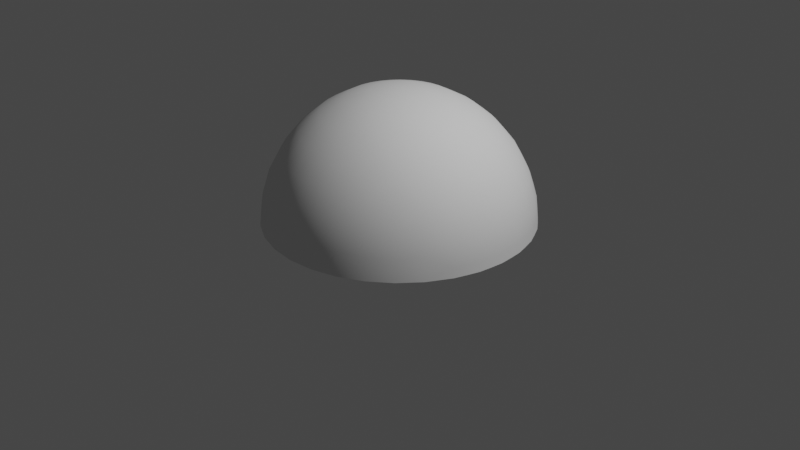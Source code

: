 # Source: heart.blend  (saved by Blender 3.5.10; exported with 4.5.12 LTS)
import bpy
from mathutils import Matrix  # noqa: F401  (used for matrix-valued properties, if any)

bpy.ops.wm.read_factory_settings(use_empty=True)
scene = bpy.context.scene
scene.name = 'Scene'

# ---- collections
col_collection = bpy.data.collections.new('Collection'); scene.collection.children.link(col_collection)

# ---- world
world_world = bpy.data.worlds.new('World'); scene.world = world_world
world_world.use_nodes = True; world_world.node_tree.nodes.clear()
_N = world_world.node_tree.nodes; _L = world_world.node_tree.links
n0 = _N.new('ShaderNodeOutputWorld'); n0.name = 'World Output'; n0.location = (300, 300)
n1 = _N.new('ShaderNodeBackground'); n1.name = 'Background'; n1.location = (10, 300)
n1.inputs[0].default_value = (0.05088, 0.05088, 0.05088, 1.0)
_L.new(n1.outputs[0], n0.inputs[0])
n0.is_active_output = True
world_world.color = (0.05088, 0.05088, 0.05088)
world_world.use_sun_shadow = False
world_world.sun_shadow_jitter_overblur = 0.0

# ---- cameras
cam_camera = bpy.data.cameras.new('Camera')
cam_camera.clip_end = 100.0
cam_camera.ortho_scale = 7.314

# ---- lights
light_light = bpy.data.lights.new('Light', 'POINT')
light_light.transmission_factor = 0.0
light_light.energy = 1000.0
light_light.shadow_soft_size = 0.1
light_light.shadow_maximum_resolution = 0.006
light_light.use_absolute_resolution = True

# ---- meshes
me_sphere = bpy.data.meshes.new('Sphere')
me_sphere.from_pydata([(0.0, 0.5556, 0.8315), (0.0, 0.8315, 0.5556), (0.0, 0.9808, 0.1951), (0.0, 1.0, 0.0), (0.03806, 0.1913, 0.9808), (0.07466, 0.3753, 0.9239), (0.1084, 0.5449, 0.8315), (0.1379, 0.6935, 0.7071), (0.1622, 0.8155, 0.5556), (0.1802, 0.9061, 0.3827), (0.1913, 0.9619, 0.1951), (0.1951, 0.9808, 0.0), (0.07466, 0.1802, 0.9808), (0.1464, 0.3536, 0.9239), (0.2126, 0.5133, 0.8315), (0.2706, 0.6533, 0.7071), (0.3182, 0.7682, 0.5556), (0.3536, 0.8536, 0.3827), (0.3753, 0.9061, 0.1951), (0.3827, 0.9239, 0.0), (0.1084, 0.1622, 0.9808), (0.2126, 0.3182, 0.9239), (0.3087, 0.4619, 0.8315), (0.3928, 0.5879, 0.7071), (0.4619, 0.6913, 0.5556), (0.5133, 0.7682, 0.3827), (0.5449, 0.8155, 0.1951), (0.5556, 0.8315, 0.0), (0.1379, 0.1379, 0.9808), (0.2706, 0.2706, 0.9239), (0.3928, 0.3928, 0.8315), (0.5, 0.5, 0.7071), (0.5879, 0.5879, 0.5556), (0.6533, 0.6533, 0.3827), (0.6935, 0.6935, 0.1951), (0.7071, 0.7071, 0.0), (0.1622, 0.1084, 0.9808), (0.3182, 0.2126, 0.9239), (0.4619, 0.3087, 0.8315), (0.5879, 0.3928, 0.7071), (0.6913, 0.4619, 0.5556), (0.7682, 0.5133, 0.3827), (0.8155, 0.5449, 0.1951), (0.8315, 0.5556, 0.0), (0.0, 0.0, 1.0), (0.1802, 0.07466, 0.9808), (0.3536, 0.1464, 0.9239), (0.5133, 0.2126, 0.8315), (0.6533, 0.2706, 0.7071), (0.7682, 0.3182, 0.5556), (0.8536, 0.3536, 0.3827), (0.9061, 0.3753, 0.1951), (0.9239, 0.3827, 0.0), (0.1913, 0.03806, 0.9808), (0.3753, 0.07466, 0.9239), (0.5449, 0.1084, 0.8315), (0.6935, 0.1379, 0.7071), (0.8155, 0.1622, 0.5556), (0.9061, 0.1802, 0.3827), (0.9619, 0.1913, 0.1951), (0.9808, 0.1951, 0.0), (0.1951, -1.118e-08, 0.9808), (0.3827, -2.235e-08, 0.9239), (0.5556, -5.215e-08, 0.8315), (0.7071, 1.49e-08, 0.7071), (0.8315, -8.941e-08, 0.5556), (0.9239, 4.47e-08, 0.3827), (0.9808, -8.941e-08, 0.1951), (1.0, -1.639e-07, 0.0), (0.1913, -0.03806, 0.9808), (0.3753, -0.07466, 0.9239), (0.5449, -0.1084, 0.8315), (0.6935, -0.1379, 0.7071), (0.8155, -0.1622, 0.5556), (0.9061, -0.1802, 0.3827), (0.9619, -0.1913, 0.1951), (0.9808, -0.1951, 0.0), (0.1802, -0.07466, 0.9808), (0.3536, -0.1464, 0.9239), (0.5133, -0.2126, 0.8315), (0.6533, -0.2706, 0.7071), (0.7682, -0.3182, 0.5556), (0.8536, -0.3536, 0.3827), (0.9061, -0.3753, 0.1951), (0.9239, -0.3827, 0.0), (0.1622, -0.1084, 0.9808), (0.3182, -0.2126, 0.9239), (0.4619, -0.3087, 0.8315), (0.5879, -0.3928, 0.7071), (0.6913, -0.4619, 0.5556), (0.7682, -0.5133, 0.3827), (0.8155, -0.5449, 0.1951), (0.8315, -0.5556, 0.0), (0.1379, -0.1379, 0.9808), (0.2706, -0.2706, 0.9239), (0.3928, -0.3928, 0.8315), (0.5, -0.5, 0.7071), (0.5879, -0.5879, 0.5556), (0.6533, -0.6533, 0.3827), (0.6935, -0.6935, 0.1951), (0.7071, -0.7071, 0.0), (0.1084, -0.1622, 0.9808), (0.2126, -0.3182, 0.9239), (0.3087, -0.4619, 0.8315), (0.3928, -0.5879, 0.7071), (0.4619, -0.6913, 0.5556), (0.5133, -0.7682, 0.3827), (0.5449, -0.8155, 0.1951), (0.5556, -0.8315, 0.0), (0.07466, -0.1802, 0.9808), (0.1464, -0.3536, 0.9239), (0.2126, -0.5133, 0.8315), (0.2706, -0.6533, 0.7071), (0.3182, -0.7682, 0.5556), (0.3536, -0.8536, 0.3827), (0.3753, -0.9061, 0.1951), (0.3827, -0.9239, 0.0), (0.03806, -0.1913, 0.9808), (0.07466, -0.3753, 0.9239), (0.1084, -0.5449, 0.8315), (0.1379, -0.6935, 0.7071), (0.1622, -0.8155, 0.5556), (0.1802, -0.9061, 0.3827), (0.1913, -0.9619, 0.1951), (0.1951, -0.9808, 0.0), (-7.451e-09, -0.1951, 0.9808), (-5.215e-08, -0.3827, 0.9239), (-9.686e-08, -0.5556, 0.8315), (-1.49e-08, -0.7071, 0.7071), (-1.043e-07, -0.8315, 0.5556), (2.98e-08, -0.9239, 0.3827), (-1.341e-07, -0.9808, 0.1951), (-3.278e-07, -1.0, 0.0), (-0.03806, -0.1913, 0.9808), (-0.07466, -0.3753, 0.9239), (-0.1084, -0.5449, 0.8315), (-0.1379, -0.6935, 0.7071), (-0.1622, -0.8155, 0.5556), (-0.1802, -0.9061, 0.3827), (-0.1913, -0.9619, 0.1951), (-0.1951, -0.9808, 0.0), (-0.07466, -0.1802, 0.9808), (-0.1464, -0.3536, 0.9239), (-0.2126, -0.5133, 0.8315), (-0.2706, -0.6533, 0.7071), (-0.3182, -0.7682, 0.5556), (-0.3536, -0.8536, 0.3827), (-0.3753, -0.9061, 0.1951), (-0.3827, -0.9239, 0.0), (-0.1084, -0.1622, 0.9808), (-0.2126, -0.3182, 0.9239), (-0.3087, -0.4619, 0.8315), (-0.3928, -0.5879, 0.7071), (-0.4619, -0.6913, 0.5556), (-0.5133, -0.7682, 0.3827), (-0.5449, -0.8155, 0.1951), (-0.5556, -0.8315, 0.0), (-0.1379, -0.1379, 0.9808), (-0.2706, -0.2706, 0.9239), (-0.3928, -0.3928, 0.8315), (-0.5, -0.5, 0.7071), (-0.5879, -0.5879, 0.5556), (-0.6533, -0.6533, 0.3827), (-0.6935, -0.6935, 0.1951), (-0.7071, -0.7071, 0.0), (-0.1622, -0.1084, 0.9808), (-0.3182, -0.2126, 0.9239), (-0.4619, -0.3087, 0.8315), (-0.5879, -0.3928, 0.7071), (-0.6913, -0.4619, 0.5556), (-0.7682, -0.5133, 0.3827), (-0.8155, -0.5449, 0.1951), (-0.8315, -0.5556, 0.0), (-0.1802, -0.07466, 0.9808), (-0.3536, -0.1464, 0.9239), (-0.5133, -0.2126, 0.8315), (-0.6533, -0.2706, 0.7071), (-0.7682, -0.3182, 0.5556), (-0.8536, -0.3536, 0.3827), (-0.9061, -0.3753, 0.1951), (-0.9239, -0.3827, 0.0), (-0.1913, -0.03806, 0.9808), (-0.3753, -0.07466, 0.9239), (-0.5449, -0.1084, 0.8315), (-0.6935, -0.1379, 0.7071), (-0.8155, -0.1622, 0.5556), (-0.9061, -0.1802, 0.3827), (-0.9619, -0.1913, 0.1951), (-0.9808, -0.1951, 0.0), (-0.1951, 1.863e-08, 0.9808), (-0.3827, 5.215e-08, 0.9239), (-0.5556, 1.49e-07, 0.8315), (-0.7071, 2.98e-08, 0.7071), (-0.8315, 1.639e-07, 0.5556), (-0.9239, 1.49e-08, 0.3827), (-0.9808, 2.682e-07, 0.1951), (-1.0, 4.47e-07, 0.0), (-0.1913, 0.03806, 0.9808), (-0.3753, 0.07466, 0.9239), (-0.5449, 0.1084, 0.8315), (-0.6935, 0.1379, 0.7071), (-0.8155, 0.1622, 0.5556), (-0.9061, 0.1802, 0.3827), (-0.9619, 0.1913, 0.1951), (-0.9808, 0.1951, 0.0), (-0.1802, 0.07466, 0.9808), (-0.3536, 0.1464, 0.9239), (-0.5133, 0.2126, 0.8315), (-0.6533, 0.2706, 0.7071), (-0.7682, 0.3182, 0.5556), (-0.8536, 0.3536, 0.3827), (-0.9061, 0.3753, 0.1951), (-0.9239, 0.3827, 0.0), (-0.1622, 0.1084, 0.9808), (-0.3182, 0.2126, 0.9239), (-0.4619, 0.3087, 0.8315), (-0.5879, 0.3928, 0.7071), (-0.6913, 0.4619, 0.5556), (-0.7682, 0.5133, 0.3827), (-0.8155, 0.5449, 0.1951), (-0.8315, 0.5556, 0.0), (-0.1379, 0.1379, 0.9808), (-0.2706, 0.2706, 0.9239), (-0.3928, 0.3928, 0.8315), (-0.5, 0.5, 0.7071), (-0.5879, 0.5879, 0.5556), (-0.6533, 0.6533, 0.3827), (-0.6935, 0.6935, 0.1951), (-0.7071, 0.7071, 0.0), (-0.1084, 0.1622, 0.9808), (-0.2126, 0.3182, 0.9239), (-0.3087, 0.4619, 0.8315), (-0.3928, 0.5879, 0.7071), (-0.4619, 0.6913, 0.5556), (-0.5133, 0.7682, 0.3827), (-0.5449, 0.8155, 0.1951), (-0.5556, 0.8315, 0.0), (-0.07466, 0.1802, 0.9808), (-0.1464, 0.3536, 0.9239), (-0.2126, 0.5133, 0.8315), (-0.2706, 0.6533, 0.7071), (-0.3182, 0.7682, 0.5556), (-0.3536, 0.8536, 0.3827), (-0.3753, 0.9061, 0.1951), (-0.3827, 0.9239, 0.0), (-0.03806, 0.1913, 0.9808), (-0.07466, 0.3753, 0.9239), (-0.1084, 0.5449, 0.8315), (-0.1379, 0.6935, 0.7071), (-0.1622, 0.8155, 0.5556), (-0.1802, 0.9061, 0.3827), (-0.1913, 0.9619, 0.1951), (-0.1951, 0.9808, 0.0), (1.49e-08, 0.1951, 0.9808), (6.706e-08, 0.3827, 0.9239), (8.941e-08, 0.7071, 0.7071), (5.96e-08, 0.9239, 0.3827), (0.0, 0.9904, 0.09755), (0.05636, 0.2833, 0.9523), (0.09152, 0.4601, 0.8777), (0.1232, 0.6192, 0.7693), (0.1501, 0.7545, 0.6313), (0.1712, 0.8608, 0.4691), (0.1858, 0.934, 0.2889), (0.1932, 0.9714, 0.09755), (0.05419, 0.5502, 0.8315), (0.08111, 0.8235, 0.5556), (0.09567, 0.9714, 0.1951), (0.09755, 0.9904, 0.0), (0.1106, 0.2669, 0.9523), (0.1795, 0.4334, 0.8777), (0.2416, 0.5833, 0.7693), (0.2944, 0.7107, 0.6313), (0.3359, 0.8109, 0.4691), (0.3644, 0.8798, 0.2889), (0.379, 0.915, 0.09755), (0.2889, 0.9523, 0.0), (0.2833, 0.934, 0.1951), (0.05636, 0.1858, 0.9808), (0.1106, 0.3644, 0.9239), (0.1605, 0.5291, 0.8315), (0.2043, 0.6734, 0.7071), (0.2402, 0.7918, 0.5556), (0.2669, 0.8798, 0.3827), (0.1605, 0.2402, 0.9523), (0.2606, 0.3901, 0.8777), (0.3508, 0.5249, 0.7693), (0.4274, 0.6396, 0.6313), (0.4876, 0.7298, 0.4691), (0.5291, 0.7918, 0.2889), (0.5502, 0.8235, 0.09755), (0.3901, 0.7298, 0.5556), (0.3317, 0.6206, 0.7071), (0.4334, 0.8109, 0.3827), (0.4601, 0.8608, 0.1951), (0.4691, 0.8777, 0.0), (0.09152, 0.1712, 0.9808), (0.1795, 0.3359, 0.9239), (0.2606, 0.4876, 0.8315), (0.2043, 0.2043, 0.9523), (0.3317, 0.3317, 0.8777), (0.4464, 0.4464, 0.7693), (0.544, 0.544, 0.6313), (0.6206, 0.6206, 0.4691), (0.6734, 0.6734, 0.2889), (0.7003, 0.7003, 0.09755), (0.6313, 0.7693, 0.0), (0.2416, 0.2944, 0.9239), (0.1232, 0.1501, 0.9808), (0.3508, 0.4274, 0.8315), (0.4464, 0.544, 0.7071), (0.5249, 0.6396, 0.5556), (0.5833, 0.7107, 0.3827), (0.6192, 0.7545, 0.1951), (0.2402, 0.1605, 0.9523), (0.3901, 0.2606, 0.8777), (0.5249, 0.3508, 0.7693), (0.6396, 0.4274, 0.6313), (0.7298, 0.4876, 0.4691), (0.7918, 0.5291, 0.2889), (0.8235, 0.5502, 0.09755), (0.7107, 0.5833, 0.3827), (0.6396, 0.5249, 0.5556), (0.7545, 0.6192, 0.1951), (0.7693, 0.6313, 0.0), (0.1501, 0.1232, 0.9808), (0.2944, 0.2416, 0.9239), (0.4274, 0.3508, 0.8315), (0.544, 0.4464, 0.7071), (0.09012, 0.03733, 0.9904), (0.2669, 0.1106, 0.9523), (0.4334, 0.1795, 0.8777), (0.5833, 0.2416, 0.7693), (0.7107, 0.2944, 0.6313), (0.8109, 0.3359, 0.4691), (0.8798, 0.3644, 0.2889), (0.915, 0.379, 0.09755), (0.3359, 0.1795, 0.9239), (0.1712, 0.09152, 0.9808), (0.4876, 0.2606, 0.8315), (0.6206, 0.3317, 0.7071), (0.7298, 0.3901, 0.5556), (0.8109, 0.4334, 0.3827), (0.8608, 0.4601, 0.1951), (0.8777, 0.4691, 0.0), (0.2833, 0.05636, 0.9523), (0.4601, 0.09152, 0.8777), (0.6192, 0.1232, 0.7693), (0.7545, 0.1501, 0.6313), (0.8608, 0.1712, 0.4691), (0.934, 0.1858, 0.2889), (0.9714, 0.1932, 0.09755), (0.8798, 0.2669, 0.3827), (0.7918, 0.2402, 0.5556), (0.934, 0.2833, 0.1951), (0.9523, 0.2889, 0.0), (0.1858, 0.05636, 0.9808), (0.3644, 0.1106, 0.9239), (0.5291, 0.1605, 0.8315), (0.6734, 0.2043, 0.7071), (0.2889, -1.676e-08, 0.9523), (0.4691, -3.725e-08, 0.8777), (0.6313, -1.863e-08, 0.7693), (0.7693, -3.725e-08, 0.6313), (0.8777, -2.235e-08, 0.4691), (0.9523, -2.235e-08, 0.2889), (0.9904, -1.267e-07, 0.09755), (0.5502, 0.05419, 0.8315), (0.379, 0.03733, 0.9239), (0.7003, 0.06897, 0.7071), (0.8235, 0.08111, 0.5556), (0.915, 0.09012, 0.3827), (0.9714, 0.09567, 0.1951), (0.9904, 0.09754, 0.0), (0.1932, 0.01903, 0.9808), (0.2833, -0.05636, 0.9523), (0.4601, -0.09152, 0.8777), (0.6192, -0.1232, 0.7693), (0.7545, -0.1501, 0.6313), (0.8608, -0.1712, 0.4691), (0.934, -0.1858, 0.2889), (0.9714, -0.1932, 0.09755), (0.9714, -0.09567, 0.1951), (0.915, -0.09012, 0.3827), (0.9904, -0.09755, 0.0), (0.1932, -0.01903, 0.9808), (0.379, -0.03733, 0.9239), (0.5502, -0.05419, 0.8315), (0.7003, -0.06897, 0.7071), (0.8235, -0.08111, 0.5556), (0.2669, -0.1106, 0.9523), (0.4334, -0.1795, 0.8777), (0.5833, -0.2416, 0.7693), (0.7107, -0.2944, 0.6313), (0.8109, -0.3359, 0.4691), (0.8798, -0.3644, 0.2889), (0.915, -0.379, 0.09755), (0.5291, -0.1605, 0.8315), (0.3644, -0.1106, 0.9239), (0.6734, -0.2043, 0.7071), (0.7918, -0.2402, 0.5556), (0.8798, -0.2669, 0.3827), (0.934, -0.2833, 0.1951), (0.9523, -0.2889, 0.0), (0.1858, -0.05636, 0.9808), (0.2402, -0.1605, 0.9523), (0.3901, -0.2606, 0.8777), (0.5249, -0.3508, 0.7693), (0.6396, -0.4274, 0.6313), (0.7298, -0.4876, 0.4691), (0.7918, -0.5291, 0.2889), (0.8608, -0.4601, 0.1951), (0.8109, -0.4334, 0.3827), (0.1712, -0.09152, 0.9808), (0.3359, -0.1795, 0.9239), (0.4876, -0.2606, 0.8315), (0.6206, -0.3317, 0.7071), (0.7298, -0.3901, 0.5556), (0.2043, -0.2043, 0.9523), (0.3317, -0.3317, 0.8777), (0.4464, -0.4464, 0.7693), (0.544, -0.544, 0.6313), (0.544, -0.4464, 0.7071), (0.4274, -0.3508, 0.8315), (0.6396, -0.5249, 0.5556), (0.1501, -0.1232, 0.9808), (0.2944, -0.2416, 0.9239), (0.1605, -0.2402, 0.9523), (0.2606, -0.3901, 0.8777), (0.3508, -0.5249, 0.7693), (0.1232, -0.1501, 0.9808), (0.2416, -0.2944, 0.9239), (0.3508, -0.4274, 0.8315), (0.4464, -0.544, 0.7071), (0.1106, -0.2669, 0.9523), (0.1795, -0.4334, 0.8777), (0.09152, -0.1712, 0.9808), (0.1795, -0.3359, 0.9239), (0.2606, -0.4876, 0.8315), (0.05636, -0.2833, 0.9523), (0.09152, -0.4601, 0.8777), (0.05636, -0.1858, 0.9808), (0.1106, -0.3644, 0.9239), (0.1605, -0.5291, 0.8315), (-2.98e-08, -0.2889, 0.9523), (0.01903, -0.1932, 0.9808), (0.03733, -0.379, 0.9239), (-0.05636, -0.2833, 0.9523), (-0.03733, -0.379, 0.9239), (-0.01903, -0.1932, 0.9808), (-0.1106, -0.2669, 0.9523), (-0.05636, -0.1858, 0.9808), (-0.1106, -0.3644, 0.9239), (-0.09152, -0.1712, 0.9808), (-0.2043, -0.2043, 0.9523), (-0.1232, -0.1501, 0.9808), (-0.2402, -0.1605, 0.9523), (-0.2944, -0.2416, 0.9239), (-0.1501, -0.1232, 0.9808), (-0.2669, -0.1106, 0.9523), (-0.1712, -0.09152, 0.9808), (-0.3359, -0.1795, 0.9239), (-0.2833, -0.05636, 0.9523), (-0.4601, -0.09152, 0.8777), (-0.1858, -0.05636, 0.9808), (-0.3644, -0.1106, 0.9239), (-0.2889, 3.539e-08, 0.9523), (-0.4691, 1.006e-07, 0.8777), (-0.1932, -0.01903, 0.9808), (-0.379, -0.03733, 0.9239), (-0.5502, -0.05419, 0.8315), (-0.2833, 0.05636, 0.9523), (-0.4601, 0.09152, 0.8777), (-0.6192, 0.1232, 0.7693), (-0.5502, 0.05419, 0.8315), (-0.1932, 0.01903, 0.9808), (-0.379, 0.03733, 0.9239), (-0.2669, 0.1106, 0.9523), (-0.4334, 0.1795, 0.8777), (-0.5833, 0.2416, 0.7693), (-0.7107, 0.2944, 0.6313), (-0.1858, 0.05636, 0.9808), (-0.3644, 0.1106, 0.9239), (-0.5291, 0.1605, 0.8315), (-0.6734, 0.2043, 0.7071), (-0.2402, 0.1605, 0.9523), (-0.3901, 0.2606, 0.8777), (-0.5249, 0.3508, 0.7693), (-0.6396, 0.4274, 0.6313), (-0.7298, 0.4876, 0.4691), (-0.7918, 0.5291, 0.2889), (-0.7298, 0.3901, 0.5556), (-0.6206, 0.3317, 0.7071), (-0.1712, 0.09152, 0.9808), (-0.3359, 0.1795, 0.9239), (-0.4876, 0.2606, 0.8315), (-0.2043, 0.2043, 0.9523), (-0.3317, 0.3317, 0.8777), (-0.4464, 0.4464, 0.7693), (-0.544, 0.544, 0.6313), (-0.6206, 0.6206, 0.4691), (-0.6734, 0.6734, 0.2889), (-0.7003, 0.7003, 0.09755), (-0.1501, 0.1232, 0.9808), (-0.2944, 0.2416, 0.9239), (-0.4274, 0.3508, 0.8315), (-0.544, 0.4464, 0.7071), (-0.6396, 0.5249, 0.5556), (-0.7107, 0.5833, 0.3827), (-0.7545, 0.6192, 0.1951), (-0.1605, 0.2402, 0.9523), (-0.2606, 0.3901, 0.8777), (-0.3508, 0.5249, 0.7693), (-0.4274, 0.6396, 0.6313), (-0.4876, 0.7298, 0.4691), (-0.5291, 0.7918, 0.2889), (-0.5502, 0.8235, 0.09755), (-0.5249, 0.6396, 0.5556), (-0.4464, 0.544, 0.7071), (-0.5833, 0.7107, 0.3827), (-0.6192, 0.7545, 0.1951), (-0.6313, 0.7693, 0.0), (-0.1232, 0.1501, 0.9808), (-0.2416, 0.2944, 0.9239), (-0.3508, 0.4274, 0.8315), (-0.1106, 0.2669, 0.9523), (-0.1795, 0.4334, 0.8777), (-0.2416, 0.5833, 0.7693), (-0.2944, 0.7107, 0.6313), (-0.3359, 0.8109, 0.4691), (-0.3644, 0.8798, 0.2889), (-0.379, 0.915, 0.09755), (-0.4691, 0.8777, 0.0), (-0.1795, 0.3359, 0.9239), (-0.09152, 0.1712, 0.9808), (-0.2606, 0.4876, 0.8315), (-0.3317, 0.6206, 0.7071), (-0.3901, 0.7298, 0.5556), (-0.4334, 0.8109, 0.3827), (-0.4601, 0.8608, 0.1951), (-0.05636, 0.2833, 0.9523), (-0.09152, 0.4601, 0.8777), (-0.1232, 0.6192, 0.7693), (-0.1501, 0.7545, 0.6313), (-0.1712, 0.8608, 0.4691), (-0.1858, 0.934, 0.2889), (-0.1932, 0.9714, 0.09755), (-0.2669, 0.8798, 0.3827), (-0.2402, 0.7918, 0.5556), (-0.2833, 0.934, 0.1951), (-0.2889, 0.9523, 0.0), (-0.05636, 0.1858, 0.9808), (-0.1106, 0.3644, 0.9239), (-0.1605, 0.5291, 0.8315), (-0.2043, 0.6734, 0.7071), (4.098e-08, 0.2889, 0.9523), (-0.03733, 0.379, 0.9239), (-0.06897, 0.7003, 0.7071), (-0.09012, 0.915, 0.3827), (-0.01903, 0.1932, 0.9808), (7.451e-09, 0.09755, 0.9904), (3.353e-08, 0.4691, 0.8777), (4.47e-08, 0.6313, 0.7693), (4.47e-08, 0.7693, 0.6313), (2.98e-08, 0.8777, 0.4691), (2.98e-08, 0.9523, 0.2889), (0.01903, 0.09567, 0.9904), (0.03733, 0.379, 0.9239), (0.01903, 0.1932, 0.9808), (0.06897, 0.7003, 0.7071), (0.09012, 0.915, 0.3827), (0.03733, 0.09012, 0.9904), (0.05419, 0.08111, 0.9904), (0.06897, 0.06897, 0.9904), (0.08111, 0.05419, 0.9904), (0.09567, 0.01903, 0.9904), (0.09755, -5.588e-09, 0.9904), (0.09567, -0.01903, 0.9904), (0.09012, -0.03733, 0.9904), (0.08111, -0.05419, 0.9904), (0.06897, -0.06897, 0.9904), (0.05419, -0.08111, 0.9904), (0.03733, -0.09012, 0.9904), (0.01903, -0.09567, 0.9904), (-3.725e-09, -0.09755, 0.9904), (-0.01903, -0.09567, 0.9904), (-0.03733, -0.09012, 0.9904), (-0.05419, -0.08111, 0.9904), (-0.06897, -0.06897, 0.9904), (-0.08111, -0.05419, 0.9904), (-0.09012, -0.03733, 0.9904), (-0.09567, -0.01903, 0.9904), (-0.09755, 9.313e-09, 0.9904), (-0.09567, 0.01903, 0.9904), (-0.09012, 0.03733, 0.9904), (-0.08111, 0.05419, 0.9904), (-0.06897, 0.06897, 0.9904), (-0.05419, 0.08111, 0.9904), (-0.03733, 0.09012, 0.9904), (-0.01903, 0.09567, 0.9904), (-0.05419, 0.5502, 0.8315), (-0.08111, 0.8235, 0.5556), (-0.09567, 0.9714, 0.1951), (-0.09754, 0.9904, 0.0), (-0.02818, 0.2861, 0.9523), (-0.09661, 0.9809, 0.09755), (-0.0929, 0.9432, 0.2889), (-0.08561, 0.8692, 0.4691), (-0.07504, 0.7619, 0.6313), (-0.06158, 0.6253, 0.7693), (-0.04576, 0.4646, 0.8777), (-0.2222, 0.7326, 0.6313), (-0.1824, 0.6012, 0.7693), (-0.1355, 0.4468, 0.8777), (-0.08346, 0.2751, 0.9523), (-0.2861, 0.9432, 0.09755), (-0.2751, 0.9069, 0.2889), (-0.2535, 0.8358, 0.4691), (-0.4646, 0.8692, 0.09755), (-0.4468, 0.8358, 0.2889), (-0.4117, 0.7703, 0.4691), (-0.3609, 0.6752, 0.6313), (-0.2962, 0.5541, 0.7693), (-0.2201, 0.4117, 0.8777), (-0.1355, 0.2535, 0.9523), (-0.3986, 0.4857, 0.7693), (-0.2962, 0.3609, 0.8777), (-0.1824, 0.2222, 0.9523), (-0.6253, 0.7619, 0.09755), (-0.6012, 0.7326, 0.2889), (-0.5541, 0.6752, 0.4691), (-0.4857, 0.5918, 0.6313), (-0.7326, 0.6012, 0.2889), (-0.6752, 0.5541, 0.4691), (-0.5918, 0.4857, 0.6313), (-0.4857, 0.3986, 0.7693), (-0.3609, 0.2962, 0.8777), (-0.2222, 0.1824, 0.9523), (-0.5541, 0.2962, 0.7693), (-0.4117, 0.2201, 0.8777), (-0.2535, 0.1355, 0.9523), (-0.6752, 0.3609, 0.6313), (-0.6012, 0.1824, 0.7693), (-0.4468, 0.1355, 0.8777), (-0.2751, 0.08346, 0.9523), (-0.4646, 0.04576, 0.8777), (-0.2861, 0.02818, 0.9523), (-0.4646, -0.04576, 0.8777), (-0.2861, -0.02818, 0.9523), (-0.2751, -0.08346, 0.9523), (-0.2535, -0.1355, 0.9523), (-0.2222, -0.1824, 0.9523), (-0.08346, -0.2751, 0.9523), (-0.02818, -0.2861, 0.9523), (0.02818, -0.2861, 0.9523), (0.1355, -0.4468, 0.8777), (0.08346, -0.2751, 0.9523), (0.2201, -0.4117, 0.8777), (0.1355, -0.2535, 0.9523), (0.3986, -0.4857, 0.7693), (0.2962, -0.3609, 0.8777), (0.1824, -0.2222, 0.9523), (0.3609, -0.2962, 0.8777), (0.2222, -0.1824, 0.9523), (0.5918, -0.4857, 0.6313), (0.4857, -0.3986, 0.7693), (0.7703, -0.4117, 0.4691), (0.6752, -0.3609, 0.6313), (0.5541, -0.2962, 0.7693), (0.4117, -0.2201, 0.8777), (0.2535, -0.1355, 0.9523), (0.8358, -0.4468, 0.2889), (0.2751, -0.08346, 0.9523), (0.9432, -0.2861, 0.09755), (0.9069, -0.2751, 0.2889), (0.8358, -0.2535, 0.4691), (0.7326, -0.2222, 0.6313), (0.6012, -0.1824, 0.7693), (0.4468, -0.1355, 0.8777), (0.8692, -0.08561, 0.4691), (0.7619, -0.07504, 0.6313), (0.6253, -0.06158, 0.7693), (0.4646, -0.04576, 0.8777), (0.2861, -0.02818, 0.9523), (0.9809, -0.09661, 0.09755), (0.9432, -0.0929, 0.2889), (0.2861, 0.02818, 0.9523), (0.9809, 0.09661, 0.09755), (0.9432, 0.0929, 0.2889), (0.8692, 0.08561, 0.4691), (0.7619, 0.07504, 0.6313), (0.6253, 0.06158, 0.7693), (0.4646, 0.04576, 0.8777), (0.7326, 0.2222, 0.6313), (0.6012, 0.1824, 0.7693), (0.4468, 0.1355, 0.8777), (0.2751, 0.08346, 0.9523), (0.9432, 0.2861, 0.09755), (0.9069, 0.2751, 0.2889), (0.8358, 0.2535, 0.4691), (0.8692, 0.4646, 0.09755), (0.8358, 0.4468, 0.2889), (0.7703, 0.4117, 0.4691), (0.6752, 0.3609, 0.6313), (0.5541, 0.2962, 0.7693), (0.4117, 0.2201, 0.8777), (0.2535, 0.1355, 0.9523), (0.5918, 0.4857, 0.6313), (0.4857, 0.3986, 0.7693), (0.3609, 0.2962, 0.8777), (0.2222, 0.1824, 0.9523), (0.7619, 0.6253, 0.09755), (0.7326, 0.6012, 0.2889), (0.6752, 0.5541, 0.4691), (0.6253, 0.7619, 0.09755), (0.6012, 0.7326, 0.2889), (0.5541, 0.6752, 0.4691), (0.4857, 0.5918, 0.6313), (0.3986, 0.4857, 0.7693), (0.2962, 0.3609, 0.8777), (0.1824, 0.2222, 0.9523), (0.2962, 0.5541, 0.7693), (0.2201, 0.4117, 0.8777), (0.1355, 0.2535, 0.9523), (0.4646, 0.8692, 0.09755), (0.4468, 0.8358, 0.2889), (0.4117, 0.7703, 0.4691), (0.3609, 0.6752, 0.6313), (0.2751, 0.9069, 0.2889), (0.2535, 0.8358, 0.4691), (0.2222, 0.7326, 0.6313), (0.1824, 0.6012, 0.7693), (0.1355, 0.4468, 0.8777), (0.08346, 0.2751, 0.9523), (0.2861, 0.9432, 0.09755), (0.09661, 0.9809, 0.09755), (0.0929, 0.9432, 0.2889), (0.08561, 0.8692, 0.4691), (0.07504, 0.7619, 0.6313), (0.06158, 0.6253, 0.7693), (0.04576, 0.4646, 0.8777), (0.02818, 0.2861, 0.9523)], [], [(741, 568, 4, 258), (740, 567, 5, 259), (739, 265, 6, 260), (738, 569, 7, 261), (737, 266, 8, 262), (736, 570, 9, 263), (735, 267, 10, 264), (253, 560, 568), (734, 277, 18, 275), (4, 566, 278), (733, 278, 12, 269), (732, 279, 13, 270), (731, 280, 14, 271), (730, 281, 15, 272), (729, 282, 16, 273), (728, 283, 17, 274), (727, 292, 23, 287), (726, 291, 24, 288), (725, 293, 25, 289), (724, 294, 26, 290), (12, 571, 296), (723, 296, 20, 284), (722, 297, 21, 285), (721, 298, 22, 286), (720, 308, 28, 299), (719, 307, 29, 300), (718, 309, 30, 301), (717, 310, 31, 302), (716, 311, 32, 303), (715, 312, 33, 304), (714, 313, 34, 305), (20, 572, 308), (713, 322, 40, 318), (712, 321, 41, 319), (711, 323, 42, 320), (28, 573, 325), (710, 325, 36, 314), (709, 326, 37, 315), (708, 327, 38, 316), (707, 328, 39, 317), (706, 338, 45, 330), (705, 337, 46, 331), (704, 339, 47, 332), (703, 340, 48, 333), (702, 341, 49, 334), (701, 342, 50, 335), (700, 343, 51, 336), (36, 574, 338), (699, 353, 57, 349), (698, 352, 58, 350), (697, 354, 59, 351), (45, 329, 356), (696, 356, 53, 345), (695, 357, 54, 346), (694, 358, 55, 347), (693, 359, 56, 348), (692, 368, 62, 361), (691, 367, 63, 362), (690, 369, 64, 363), (689, 370, 65, 364), (688, 371, 66, 365), (687, 372, 67, 366), (53, 575, 374), (686, 374, 61, 360), (685, 383, 74, 380), (684, 382, 75, 381), (61, 576, 385), (683, 385, 69, 375), (682, 386, 70, 376), (681, 387, 71, 377), (680, 388, 72, 378), (679, 389, 73, 379), (678, 398, 78, 391), (677, 397, 79, 392), (676, 399, 80, 393), (675, 400, 81, 394), (674, 401, 82, 395), (673, 402, 83, 396), (69, 577, 404), (672, 404, 77, 390), (671, 412, 90, 410), (396, 83, 411), (77, 578, 413), (670, 413, 85, 405), (669, 414, 86, 406), (668, 415, 87, 407), (667, 416, 88, 408), (666, 417, 89, 409), (665, 423, 95, 420), (664, 422, 96, 421), (409, 89, 424), (91, 410, 90, 98, 99), (92, 91, 99, 100), (85, 579, 425), (663, 425, 93, 418), (662, 426, 94, 419), (100, 99, 107, 108), (93, 580, 430), (661, 430, 101, 427), (660, 431, 102, 428), (659, 432, 103, 429), (421, 96, 433), (98, 97, 105, 106), (99, 98, 106, 107), (105, 104, 112, 113), (106, 105, 113, 114), (107, 106, 114, 115), (108, 107, 115, 116), (101, 581, 436), (658, 436, 109, 434), (657, 437, 110, 435), (429, 103, 438), (109, 582, 441), (656, 441, 117, 439), (655, 442, 118, 440), (112, 111, 443, 119, 120), (113, 112, 120, 121), (114, 113, 121, 122), (115, 114, 122, 123), (116, 115, 123, 124), (121, 120, 128, 129), (122, 121, 129, 130), (123, 122, 130, 131), (124, 123, 131, 132), (117, 583, 445), (654, 445, 125, 444), (440, 118, 446), (120, 119, 127, 128), (653, 449, 133, 447), (127, 126, 448, 134, 135), (128, 127, 135, 136), (129, 128, 136, 137), (130, 129, 137, 138), (131, 130, 138, 139), (132, 131, 139, 140), (125, 584, 449), (138, 137, 145, 146), (139, 138, 146, 147), (140, 139, 147, 148), (133, 585, 451), (652, 451, 141, 450), (135, 134, 452, 142, 143), (136, 135, 143, 144), (137, 136, 144, 145), (450, 141, 453), (143, 142, 150, 151), (144, 143, 151, 152), (145, 144, 152, 153), (146, 145, 153, 154), (147, 146, 154, 155), (148, 147, 155, 156), (141, 586, 453), (154, 153, 161, 162), (155, 154, 162, 163), (156, 155, 163, 164), (149, 587, 455), (454, 455, 157), (151, 150, 158, 159), (152, 151, 159, 160), (153, 152, 160, 161), (159, 158, 457, 166, 167), (160, 159, 167, 168), (161, 160, 168, 169), (162, 161, 169, 170), (163, 162, 170, 171), (164, 163, 171, 172), (157, 588, 458), (651, 458, 165, 456), (171, 170, 178, 179), (172, 171, 179, 180), (165, 589, 460), (650, 460, 173, 459), (167, 166, 461, 174, 175), (168, 167, 175, 176), (169, 168, 176, 177), (170, 169, 177, 178), (176, 175, 183, 184), (177, 176, 184, 185), (178, 177, 185, 186), (179, 178, 186, 187), (180, 179, 187, 188), (173, 590, 464), (649, 464, 181, 462), (463, 465, 182), (188, 187, 195, 196), (181, 591, 468), (648, 468, 189, 466), (647, 469, 190, 467), (184, 183, 470, 191, 192), (185, 184, 192, 193), (186, 185, 193, 194), (187, 186, 194, 195), (473, 474, 199), (193, 192, 200, 201), (194, 193, 201, 202), (195, 194, 202, 203), (196, 195, 203, 204), (189, 592, 475), (646, 475, 197, 471), (645, 476, 198, 472), (204, 203, 211, 212), (197, 593, 481), (644, 481, 205, 477), (643, 482, 206, 478), (642, 483, 207, 479), (480, 484, 208), (202, 201, 209, 210), (203, 202, 210, 211), (641, 492, 216, 488), (489, 491, 217), (211, 210, 218, 490, 219), (212, 211, 219, 220), (205, 594, 493), (640, 493, 213, 485), (639, 494, 214, 486), (638, 495, 215, 487), (213, 595, 503), (637, 503, 221, 496), (636, 504, 222, 497), (635, 505, 223, 498), (634, 506, 224, 499), (633, 507, 225, 500), (632, 508, 226, 501), (502, 509, 227), (631, 518, 232, 513), (630, 517, 233, 514), (629, 519, 234, 515), (628, 520, 235, 516), (221, 596, 522), (627, 522, 229, 510), (626, 523, 230, 511), (625, 524, 231, 512), (624, 534, 237, 525), (623, 533, 238, 526), (622, 535, 239, 527), (621, 536, 240, 528), (620, 537, 241, 529), (619, 538, 242, 530), (618, 539, 243, 531), (229, 597, 534), (617, 548, 249, 544), (616, 547, 250, 545), (615, 549, 251, 546), (237, 598, 551), (614, 551, 245, 540), (613, 552, 246, 541), (612, 553, 247, 542), (611, 554, 248, 543), (610, 556, 254, 561), (609, 600, 0, 562), (608, 557, 255, 563), (607, 601, 1, 564), (606, 558, 256, 565), (605, 602, 2, 257), (245, 599, 559), (604, 559, 253, 555), (556, 604, 555, 254), (246, 540, 604, 556), (540, 245, 559, 604), (559, 560, 253), (559, 599, 560), (599, 44, 560), (603, 605, 257, 3), (252, 546, 605, 603), (546, 251, 602, 605), (602, 606, 565, 2), (251, 545, 606, 602), (545, 250, 558, 606), (558, 607, 564, 256), (250, 544, 607, 558), (544, 249, 601, 607), (601, 608, 563, 1), (249, 543, 608, 601), (543, 248, 557, 608), (557, 609, 562, 255), (248, 542, 609, 557), (542, 247, 600, 609), (600, 610, 561, 0), (247, 541, 610, 600), (541, 246, 556, 610), (548, 611, 543, 249), (241, 528, 611, 548), (528, 240, 554, 611), (554, 612, 542, 248), (240, 527, 612, 554), (527, 239, 553, 612), (553, 613, 541, 247), (239, 526, 613, 553), (526, 238, 552, 613), (552, 614, 540, 246), (238, 525, 614, 552), (525, 237, 551, 614), (551, 599, 245), (551, 598, 599), (598, 44, 599), (550, 615, 546, 252), (244, 531, 615, 550), (531, 243, 549, 615), (549, 616, 545, 251), (243, 530, 616, 549), (530, 242, 547, 616), (547, 617, 544, 250), (242, 529, 617, 547), (529, 241, 548, 617), (534, 598, 237), (534, 597, 598), (597, 44, 598), (532, 618, 531, 244), (236, 516, 618, 532), (516, 235, 539, 618), (539, 619, 530, 243), (235, 515, 619, 539), (515, 234, 538, 619), (538, 620, 529, 242), (234, 514, 620, 538), (514, 233, 537, 620), (537, 621, 528, 241), (233, 513, 621, 537), (513, 232, 536, 621), (536, 622, 527, 240), (232, 512, 622, 536), (512, 231, 535, 622), (535, 623, 526, 239), (231, 511, 623, 535), (511, 230, 533, 623), (533, 624, 525, 238), (230, 510, 624, 533), (510, 229, 534, 624), (518, 625, 512, 232), (224, 498, 625, 518), (498, 223, 524, 625), (524, 626, 511, 231), (223, 497, 626, 524), (497, 222, 523, 626), (523, 627, 510, 230), (222, 496, 627, 523), (496, 221, 522, 627), (522, 597, 229), (522, 596, 597), (596, 44, 597), (521, 628, 516, 236), (228, 502, 628, 521), (502, 227, 520, 628), (520, 629, 515, 235), (227, 501, 629, 520), (501, 226, 519, 629), (519, 630, 514, 234), (226, 500, 630, 519), (500, 225, 517, 630), (517, 631, 513, 233), (225, 499, 631, 517), (499, 224, 518, 631), (220, 219, 509, 502, 228), (509, 632, 501, 227), (219, 490, 632, 509), (490, 218, 508, 632), (508, 633, 500, 226), (218, 489, 633, 508), (489, 217, 507, 633), (507, 634, 499, 225), (217, 488, 634, 507), (488, 216, 506, 634), (506, 635, 498, 224), (216, 487, 635, 506), (487, 215, 505, 635), (505, 636, 497, 223), (215, 486, 636, 505), (486, 214, 504, 636), (504, 637, 496, 222), (214, 485, 637, 504), (485, 213, 503, 637), (503, 596, 221), (503, 595, 596), (595, 44, 596), (492, 638, 487, 216), (208, 479, 638, 492), (479, 207, 495, 638), (495, 639, 486, 215), (207, 478, 639, 495), (478, 206, 494, 639), (494, 640, 485, 214), (206, 477, 640, 494), (477, 205, 493, 640), (493, 595, 213), (493, 594, 595), (594, 44, 595), (210, 209, 491, 489, 218), (491, 641, 488, 217), (209, 480, 641, 491), (480, 208, 492, 641), (201, 200, 484, 480, 209), (484, 642, 479, 208), (200, 473, 642, 484), (473, 199, 483, 642), (483, 643, 478, 207), (199, 472, 643, 483), (472, 198, 482, 643), (482, 644, 477, 206), (198, 471, 644, 482), (471, 197, 481, 644), (481, 594, 205), (481, 593, 594), (593, 44, 594), (474, 645, 472, 199), (191, 467, 645, 474), (467, 190, 476, 645), (476, 646, 471, 198), (190, 466, 646, 476), (466, 189, 475, 646), (475, 593, 197), (475, 592, 593), (592, 44, 593), (192, 191, 474, 473, 200), (470, 647, 467, 191), (183, 463, 647, 470), (463, 182, 469, 647), (469, 648, 466, 190), (182, 462, 648, 469), (462, 181, 468, 648), (468, 592, 189), (468, 591, 592), (591, 44, 592), (175, 174, 465, 463, 183), (465, 649, 462, 182), (174, 459, 649, 465), (459, 173, 464, 649), (464, 591, 181), (464, 590, 591), (590, 44, 591), (461, 650, 459, 174), (166, 456, 650, 461), (456, 165, 460, 650), (460, 590, 173), (460, 589, 590), (589, 44, 590), (457, 651, 456, 166), (158, 454, 651, 457), (454, 157, 458, 651), (458, 589, 165), (458, 588, 589), (588, 44, 589), (150, 149, 455, 454, 158), (455, 588, 157), (455, 587, 588), (587, 44, 588), (453, 587, 149), (453, 586, 587), (586, 44, 587), (142, 450, 453, 149, 150), (452, 652, 450, 142), (134, 447, 652, 452), (447, 133, 451, 652), (451, 586, 141), (451, 585, 586), (585, 44, 586), (449, 585, 133), (449, 584, 585), (584, 44, 585), (448, 653, 447, 134), (126, 444, 653, 448), (444, 125, 449, 653), (119, 440, 446, 126, 127), (446, 654, 444, 126), (118, 439, 654, 446), (439, 117, 445, 654), (445, 584, 125), (445, 583, 584), (583, 44, 584), (443, 655, 440, 119), (111, 435, 655, 443), (435, 110, 442, 655), (442, 656, 439, 118), (110, 434, 656, 442), (434, 109, 441, 656), (441, 583, 117), (441, 582, 583), (582, 44, 583), (104, 429, 438, 111, 112), (438, 657, 435, 111), (103, 428, 657, 438), (428, 102, 437, 657), (437, 658, 434, 110), (102, 427, 658, 437), (427, 101, 436, 658), (436, 582, 109), (436, 581, 582), (581, 44, 582), (97, 421, 433, 104, 105), (433, 659, 429, 104), (96, 420, 659, 433), (420, 95, 432, 659), (432, 660, 428, 103), (95, 419, 660, 432), (419, 94, 431, 660), (431, 661, 427, 102), (94, 418, 661, 431), (418, 93, 430, 661), (430, 581, 101), (430, 580, 581), (580, 44, 581), (423, 662, 419, 95), (87, 406, 662, 423), (406, 86, 426, 662), (426, 663, 418, 94), (86, 405, 663, 426), (405, 85, 425, 663), (425, 580, 93), (425, 579, 580), (579, 44, 580), (90, 409, 424, 97, 98), (424, 664, 421, 97), (89, 408, 664, 424), (408, 88, 422, 664), (422, 665, 420, 96), (88, 407, 665, 422), (407, 87, 423, 665), (412, 666, 409, 90), (82, 394, 666, 412), (394, 81, 417, 666), (417, 667, 408, 89), (81, 393, 667, 417), (393, 80, 416, 667), (416, 668, 407, 88), (80, 392, 668, 416), (392, 79, 415, 668), (415, 669, 406, 87), (79, 391, 669, 415), (391, 78, 414, 669), (414, 670, 405, 86), (78, 390, 670, 414), (390, 77, 413, 670), (413, 579, 85), (413, 578, 579), (578, 44, 579), (84, 396, 411, 91, 92), (411, 671, 410, 91), (83, 395, 671, 411), (395, 82, 412, 671), (398, 672, 390, 78), (70, 375, 672, 398), (375, 69, 404, 672), (404, 578, 77), (404, 577, 578), (577, 44, 578), (403, 673, 396, 84), (76, 381, 673, 403), (381, 75, 402, 673), (402, 674, 395, 83), (75, 380, 674, 402), (380, 74, 401, 674), (401, 675, 394, 82), (74, 379, 675, 401), (379, 73, 400, 675), (400, 676, 393, 81), (73, 378, 676, 400), (378, 72, 399, 676), (399, 677, 392, 80), (72, 377, 677, 399), (377, 71, 397, 677), (397, 678, 391, 79), (71, 376, 678, 397), (376, 70, 398, 678), (383, 679, 379, 74), (66, 364, 679, 383), (364, 65, 389, 679), (389, 680, 378, 73), (65, 363, 680, 389), (363, 64, 388, 680), (388, 681, 377, 72), (64, 362, 681, 388), (362, 63, 387, 681), (387, 682, 376, 71), (63, 361, 682, 387), (361, 62, 386, 682), (386, 683, 375, 70), (62, 360, 683, 386), (360, 61, 385, 683), (385, 577, 69), (385, 576, 577), (576, 44, 577), (384, 684, 381, 76), (68, 366, 684, 384), (366, 67, 382, 684), (382, 685, 380, 75), (67, 365, 685, 382), (365, 66, 383, 685), (368, 686, 360, 62), (54, 345, 686, 368), (345, 53, 374, 686), (374, 576, 61), (374, 575, 576), (575, 44, 576), (373, 687, 366, 68), (60, 351, 687, 373), (351, 59, 372, 687), (372, 688, 365, 67), (59, 350, 688, 372), (350, 58, 371, 688), (371, 689, 364, 66), (58, 349, 689, 371), (349, 57, 370, 689), (370, 690, 363, 65), (57, 348, 690, 370), (348, 56, 369, 690), (369, 691, 362, 64), (56, 347, 691, 369), (347, 55, 367, 691), (367, 692, 361, 63), (55, 346, 692, 367), (346, 54, 368, 692), (353, 693, 348, 57), (49, 333, 693, 353), (333, 48, 359, 693), (359, 694, 347, 56), (48, 332, 694, 359), (332, 47, 358, 694), (358, 695, 346, 55), (47, 331, 695, 358), (331, 46, 357, 695), (357, 696, 345, 54), (46, 330, 696, 357), (330, 45, 356, 696), (356, 575, 53), (356, 329, 575), (329, 44, 575), (355, 697, 351, 60), (52, 336, 697, 355), (336, 51, 354, 697), (354, 698, 350, 59), (51, 335, 698, 354), (335, 50, 352, 698), (352, 699, 349, 58), (50, 334, 699, 352), (334, 49, 353, 699), (338, 329, 45), (338, 574, 329), (574, 44, 329), (344, 700, 336, 52), (43, 320, 700, 344), (320, 42, 343, 700), (343, 701, 335, 51), (42, 319, 701, 343), (319, 41, 342, 701), (342, 702, 334, 50), (41, 318, 702, 342), (318, 40, 341, 702), (341, 703, 333, 49), (40, 317, 703, 341), (317, 39, 340, 703), (340, 704, 332, 48), (39, 316, 704, 340), (316, 38, 339, 704), (339, 705, 331, 47), (38, 315, 705, 339), (315, 37, 337, 705), (337, 706, 330, 46), (37, 314, 706, 337), (314, 36, 338, 706), (322, 707, 317, 40), (32, 302, 707, 322), (302, 31, 328, 707), (328, 708, 316, 39), (31, 301, 708, 328), (301, 30, 327, 708), (327, 709, 315, 38), (30, 300, 709, 327), (300, 29, 326, 709), (326, 710, 314, 37), (29, 299, 710, 326), (299, 28, 325, 710), (325, 574, 36), (325, 573, 574), (573, 44, 574), (324, 711, 320, 43), (35, 305, 711, 324), (305, 34, 323, 711), (323, 712, 319, 42), (34, 304, 712, 323), (304, 33, 321, 712), (321, 713, 318, 41), (33, 303, 713, 321), (303, 32, 322, 713), (308, 573, 28), (308, 572, 573), (572, 44, 573), (306, 714, 305, 35), (27, 290, 714, 306), (290, 26, 313, 714), (313, 715, 304, 34), (26, 289, 715, 313), (289, 25, 312, 715), (312, 716, 303, 33), (25, 288, 716, 312), (288, 24, 311, 716), (311, 717, 302, 32), (24, 287, 717, 311), (287, 23, 310, 717), (310, 718, 301, 31), (23, 286, 718, 310), (286, 22, 309, 718), (309, 719, 300, 30), (22, 285, 719, 309), (285, 21, 307, 719), (307, 720, 299, 29), (21, 284, 720, 307), (284, 20, 308, 720), (292, 721, 286, 23), (15, 271, 721, 292), (271, 14, 298, 721), (298, 722, 285, 22), (14, 270, 722, 298), (270, 13, 297, 722), (297, 723, 284, 21), (13, 269, 723, 297), (269, 12, 296, 723), (296, 572, 20), (296, 571, 572), (571, 44, 572), (295, 724, 290, 27), (19, 275, 724, 295), (275, 18, 294, 724), (294, 725, 289, 26), (18, 274, 725, 294), (274, 17, 293, 725), (293, 726, 288, 25), (17, 273, 726, 293), (273, 16, 291, 726), (291, 727, 287, 24), (16, 272, 727, 291), (272, 15, 292, 727), (277, 728, 274, 18), (10, 263, 728, 277), (263, 9, 283, 728), (283, 729, 273, 17), (9, 262, 729, 283), (262, 8, 282, 729), (282, 730, 272, 16), (8, 261, 730, 282), (261, 7, 281, 730), (281, 731, 271, 15), (7, 260, 731, 281), (260, 6, 280, 731), (280, 732, 270, 14), (6, 259, 732, 280), (259, 5, 279, 732), (279, 733, 269, 13), (5, 258, 733, 279), (258, 4, 278, 733), (278, 571, 12), (278, 566, 571), (566, 44, 571), (276, 734, 275, 19), (11, 264, 734, 276), (264, 10, 277, 734), (568, 566, 4), (568, 560, 566), (560, 44, 566), (268, 735, 264, 11), (3, 257, 735, 268), (257, 2, 267, 735), (267, 736, 263, 10), (2, 565, 736, 267), (565, 256, 570, 736), (570, 737, 262, 9), (256, 564, 737, 570), (564, 1, 266, 737), (266, 738, 261, 8), (1, 563, 738, 266), (563, 255, 569, 738), (569, 739, 260, 7), (255, 562, 739, 569), (562, 0, 265, 739), (265, 740, 259, 6), (0, 561, 740, 265), (561, 254, 567, 740), (567, 741, 258, 5), (254, 555, 741, 567), (555, 253, 568, 741)])
me_sphere.polygons.foreach_set('use_smooth', [True] * 778)
_uv = me_sphere.uv_layers.new(name='UVMap')
_uv.uv.foreach_set('vector', [0.7344, 0.9063, 0.7344, 0.9375, 0.7188, 0.9375, 0.7188, 0.9062, 0.7344, 0.8438, 0.7344, 0.875, 0.7188, 0.875, 0.7188, 0.8438, 0.7344, 0.7812, 0.7344, 0.8125, 0.7188, 0.8125, 0.7188, 0.7812, 0.7344, 0.7188, 0.7344, 0.75, 0.7188, 0.75, 0.7188, 0.7188, 0.7344, 0.6562, 0.7344, 0.6875, 0.7188, 0.6875, 0.7188, 0.6562, 0.7344, 0.5938, 0.7344, 0.625, 0.7188, 0.625, 0.7188, 0.5938, 0.7344, 0.5312, 0.7344, 0.5625, 0.7188, 0.5625, 0.7188, 0.5312, 0.75, 0.9375, 0.7422, 0.9688, 0.7344, 0.9375, 0.7031, 0.5312, 0.7031, 0.5625, 0.6875, 0.5625, 0.6875, 0.5312, 0.7188, 0.9375, 0.7109, 0.9688, 0.7031, 0.9375, 0.7031, 0.9062, 0.7031, 0.9375, 0.6875, 0.9375, 0.6875, 0.9062, 0.7031, 0.8438, 0.7031, 0.875, 0.6875, 0.875, 0.6875, 0.8438, 0.7031, 0.7812, 0.7031, 0.8125, 0.6875, 0.8125, 0.6875, 0.7812, 0.7031, 0.7188, 0.7031, 0.75, 0.6875, 0.75, 0.6875, 0.7188, 0.7031, 0.6562, 0.7031, 0.6875, 0.6875, 0.6875, 0.6875, 0.6562, 0.7031, 0.5938, 0.7031, 0.625, 0.6875, 0.625, 0.6875, 0.5938, 0.6719, 0.7188, 0.6719, 0.75, 0.6562, 0.75, 0.6562, 0.7188, 0.6719, 0.6562, 0.6719, 0.6875, 0.6562, 0.6875, 0.6562, 0.6562, 0.6719, 0.5938, 0.6719, 0.625, 0.6562, 0.625, 0.6562, 0.5938, 0.6719, 0.5312, 0.6719, 0.5625, 0.6562, 0.5625, 0.6562, 0.5312, 0.6875, 0.9375, 0.6797, 0.9688, 0.6719, 0.9375, 0.6719, 0.9062, 0.6719, 0.9375, 0.6562, 0.9375, 0.6562, 0.9062, 0.6719, 0.8438, 0.6719, 0.875, 0.6562, 0.875, 0.6562, 0.8438, 0.6719, 0.7812, 0.6719, 0.8125, 0.6562, 0.8125, 0.6562, 0.7812, 0.6406, 0.9062, 0.6406, 0.9375, 0.625, 0.9375, 0.625, 0.9062, 0.6406, 0.8438, 0.6406, 0.875, 0.625, 0.875, 0.625, 0.8438, 0.6406, 0.7812, 0.6406, 0.8125, 0.625, 0.8125, 0.625, 0.7812, 0.6406, 0.7188, 0.6406, 0.75, 0.625, 0.75, 0.625, 0.7188, 0.6406, 0.6562, 0.6406, 0.6875, 0.625, 0.6875, 0.625, 0.6563, 0.6406, 0.5938, 0.6406, 0.625, 0.625, 0.625, 0.625, 0.5938, 0.6406, 0.5312, 0.6406, 0.5625, 0.625, 0.5625, 0.625, 0.5312, 0.6562, 0.9375, 0.6484, 0.9688, 0.6406, 0.9375, 0.6094, 0.6562, 0.6094, 0.6875, 0.5938, 0.6875, 0.5938, 0.6562, 0.6094, 0.5938, 0.6094, 0.625, 0.5938, 0.625, 0.5938, 0.5938, 0.6094, 0.5312, 0.6094, 0.5625, 0.5938, 0.5625, 0.5938, 0.5312, 0.625, 0.9375, 0.6172, 0.9688, 0.6094, 0.9375, 0.6094, 0.9062, 0.6094, 0.9375, 0.5938, 0.9375, 0.5938, 0.9062, 0.6094, 0.8438, 0.6094, 0.875, 0.5938, 0.875, 0.5938, 0.8438, 0.6094, 0.7812, 0.6094, 0.8125, 0.5938, 0.8125, 0.5938, 0.7812, 0.6094, 0.7188, 0.6094, 0.75, 0.5938, 0.75, 0.5938, 0.7188, 0.5781, 0.9062, 0.5781, 0.9375, 0.5625, 0.9375, 0.5625, 0.9062, 0.5781, 0.8438, 0.5781, 0.875, 0.5625, 0.875, 0.5625, 0.8438, 0.5781, 0.7812, 0.5781, 0.8125, 0.5625, 0.8125, 0.5625, 0.7812, 0.5781, 0.7188, 0.5781, 0.75, 0.5625, 0.75, 0.5625, 0.7188, 0.5781, 0.6562, 0.5781, 0.6875, 0.5625, 0.6875, 0.5625, 0.6562, 0.5781, 0.5938, 0.5781, 0.625, 0.5625, 0.625, 0.5625, 0.5938, 0.5781, 0.5312, 0.5781, 0.5625, 0.5625, 0.5625, 0.5625, 0.5312, 0.5938, 0.9375, 0.5859, 0.9688, 0.5781, 0.9375, 0.5469, 0.6562, 0.5469, 0.6875, 0.5312, 0.6875, 0.5312, 0.6563, 0.5469, 0.5938, 0.5469, 0.625, 0.5312, 0.625, 0.5312, 0.5938, 0.5469, 0.5312, 0.5469, 0.5625, 0.5312, 0.5625, 0.5312, 0.5312, 0.5625, 0.9375, 0.5547, 0.9688, 0.5469, 0.9375, 0.5469, 0.9062, 0.5469, 0.9375, 0.5312, 0.9375, 0.5312, 0.9062, 0.5469, 0.8438, 0.5469, 0.875, 0.5312, 0.875, 0.5312, 0.8438, 0.5469, 0.7812, 0.5469, 0.8125, 0.5312, 0.8125, 0.5312, 0.7812, 0.5469, 0.7188, 0.5469, 0.75, 0.5312, 0.75, 0.5312, 0.7188, 0.5156, 0.8438, 0.5156, 0.875, 0.5, 0.875, 0.5, 0.8438, 0.5156, 0.7812, 0.5156, 0.8125, 0.5, 0.8125, 0.5, 0.7812, 0.5156, 0.7188, 0.5156, 0.75, 0.5, 0.75, 0.5, 0.7188, 0.5156, 0.6563, 0.5156, 0.6875, 0.5, 0.6875, 0.5, 0.6563, 0.5156, 0.5938, 0.5156, 0.625, 0.5, 0.625, 0.5, 0.5938, 0.5156, 0.5312, 0.5156, 0.5625, 0.5, 0.5625, 0.5, 0.5312, 0.5312, 0.9375, 0.5234, 0.9688, 0.5156, 0.9375, 0.5156, 0.9062, 0.5156, 0.9375, 0.5, 0.9375, 0.5, 0.9062, 0.4844, 0.5938, 0.4844, 0.625, 0.4688, 0.625, 0.4688, 0.5938, 0.4844, 0.5312, 0.4844, 0.5625, 0.4688, 0.5625, 0.4688, 0.5312, 0.5, 0.9375, 0.4922, 0.9688, 0.4844, 0.9375, 0.4844, 0.9062, 0.4844, 0.9375, 0.4688, 0.9375, 0.4688, 0.9062, 0.4844, 0.8438, 0.4844, 0.875, 0.4688, 0.875, 0.4688, 0.8438, 0.4844, 0.7812, 0.4844, 0.8125, 0.4688, 0.8125, 0.4688, 0.7812, 0.4844, 0.7188, 0.4844, 0.75, 0.4688, 0.75, 0.4688, 0.7188, 0.4844, 0.6563, 0.4844, 0.6875, 0.4687, 0.6875, 0.4688, 0.6563, 0.4531, 0.8438, 0.4531, 0.875, 0.4375, 0.875, 0.4375, 0.8438, 0.4531, 0.7812, 0.4531, 0.8125, 0.4375, 0.8125, 0.4375, 0.7813, 0.4531, 0.7188, 0.4531, 0.75, 0.4375, 0.75, 0.4375, 0.7188, 0.4531, 0.6563, 0.4531, 0.6875, 0.4375, 0.6875, 0.4375, 0.6563, 0.4531, 0.5938, 0.4531, 0.625, 0.4375, 0.625, 0.4375, 0.5938, 0.4531, 0.5312, 0.4531, 0.5625, 0.4375, 0.5625, 0.4375, 0.5312, 0.4688, 0.9375, 0.4609, 0.9688, 0.4531, 0.9375, 0.4531, 0.9062, 0.4531, 0.9375, 0.4375, 0.9375, 0.4375, 0.9062, 0.4219, 0.5938, 0.4219, 0.625, 0.4062, 0.625, 0.4062, 0.5938, 0.4375, 0.5312, 0.4375, 0.5625, 0.4219, 0.5625, 0.4375, 0.9375, 0.4297, 0.9688, 0.4219, 0.9375, 0.4219, 0.9062, 0.4219, 0.9375, 0.4062, 0.9375, 0.4062, 0.9062, 0.4219, 0.8438, 0.4219, 0.875, 0.4062, 0.875, 0.4062, 0.8438, 0.4219, 0.7813, 0.4219, 0.8125, 0.4062, 0.8125, 0.4062, 0.7813, 0.4219, 0.7188, 0.4219, 0.75, 0.4062, 0.75, 0.4062, 0.7188, 0.4219, 0.6563, 0.4219, 0.6875, 0.4062, 0.6875, 0.4062, 0.6563, 0.3906, 0.7813, 0.3906, 0.8125, 0.375, 0.8125, 0.375, 0.7813, 0.3906, 0.7188, 0.3906, 0.75, 0.375, 0.75, 0.375, 0.7188, 0.4062, 0.6563, 0.4062, 0.6875, 0.3906, 0.6875, 0.4062, 0.5625, 0.4062, 0.5938, 0.4062, 0.625, 0.375, 0.625, 0.375, 0.5625, 0.4062, 0.5, 0.4062, 0.5625, 0.375, 0.5625, 0.375, 0.5, 0.4062, 0.9375, 0.3984, 0.9688, 0.3906, 0.9375, 0.3906, 0.9062, 0.3906, 0.9375, 0.375, 0.9375, 0.375, 0.9062, 0.3906, 0.8438, 0.3906, 0.875, 0.375, 0.875, 0.375, 0.8438, 0.375, 0.5, 0.375, 0.5625, 0.3438, 0.5625, 0.3437, 0.5, 0.375, 0.9375, 0.3672, 0.9688, 0.3594, 0.9375, 0.3594, 0.9062, 0.3594, 0.9375, 0.3438, 0.9375, 0.3438, 0.9062, 0.3594, 0.8438, 0.3594, 0.875, 0.3438, 0.875, 0.3438, 0.8438, 0.3594, 0.7813, 0.3594, 0.8125, 0.3438, 0.8125, 0.3438, 0.7813, 0.375, 0.7188, 0.375, 0.75, 0.3594, 0.75, 0.375, 0.625, 0.375, 0.6875, 0.3438, 0.6875, 0.3438, 0.625, 0.375, 0.5625, 0.375, 0.625, 0.3438, 0.625, 0.3438, 0.5625, 0.3438, 0.6875, 0.3438, 0.75, 0.3125, 0.75, 0.3125, 0.6875, 0.3438, 0.625, 0.3438, 0.6875, 0.3125, 0.6875, 0.3125, 0.625, 0.3438, 0.5625, 0.3438, 0.625, 0.3125, 0.625, 0.3125, 0.5625, 0.3437, 0.5, 0.3438, 0.5625, 0.3125, 0.5625, 0.3125, 0.5, 0.3438, 0.9375, 0.3359, 0.9688, 0.3281, 0.9375, 0.3281, 0.9062, 0.3281, 0.9375, 0.3125, 0.9375, 0.3125, 0.9062, 0.3281, 0.8438, 0.3281, 0.875, 0.3125, 0.875, 0.3125, 0.8438, 0.3438, 0.7813, 0.3438, 0.8125, 0.3281, 0.8125, 0.3125, 0.9375, 0.3047, 0.9688, 0.2969, 0.9375, 0.2969, 0.9062, 0.2969, 0.9375, 0.2812, 0.9375, 0.2812, 0.9062, 0.2969, 0.8438, 0.2969, 0.875, 0.2812, 0.875, 0.2812, 0.8438, 0.3125, 0.75, 0.3125, 0.8125, 0.2969, 0.8125, 0.2812, 0.8125, 0.2812, 0.75, 0.3125, 0.6875, 0.3125, 0.75, 0.2812, 0.75, 0.2812, 0.6875, 0.3125, 0.625, 0.3125, 0.6875, 0.2812, 0.6875, 0.2812, 0.625, 0.3125, 0.5625, 0.3125, 0.625, 0.2812, 0.625, 0.2812, 0.5625, 0.3125, 0.5, 0.3125, 0.5625, 0.2812, 0.5625, 0.2812, 0.5, 0.2812, 0.6875, 0.2812, 0.75, 0.25, 0.75, 0.25, 0.6875, 0.2812, 0.625, 0.2812, 0.6875, 0.25, 0.6875, 0.25, 0.625, 0.2812, 0.5625, 0.2812, 0.625, 0.25, 0.625, 0.25, 0.5625, 0.2812, 0.5, 0.2812, 0.5625, 0.25, 0.5625, 0.25, 0.5, 0.2812, 0.9375, 0.2734, 0.9688, 0.2656, 0.9375, 0.2656, 0.9062, 0.2656, 0.9375, 0.25, 0.9375, 0.25, 0.9062, 0.2812, 0.8438, 0.2812, 0.875, 0.2656, 0.875, 0.2812, 0.75, 0.2812, 0.8125, 0.25, 0.8125, 0.25, 0.75, 0.2344, 0.9062, 0.2344, 0.9375, 0.2188, 0.9375, 0.2188, 0.9062, 0.25, 0.8125, 0.25, 0.875, 0.2344, 0.875, 0.2188, 0.875, 0.2188, 0.8125, 0.25, 0.75, 0.25, 0.8125, 0.2188, 0.8125, 0.2188, 0.75, 0.25, 0.6875, 0.25, 0.75, 0.2188, 0.75, 0.2188, 0.6875, 0.25, 0.625, 0.25, 0.6875, 0.2188, 0.6875, 0.2188, 0.625, 0.25, 0.5625, 0.25, 0.625, 0.2188, 0.625, 0.2188, 0.5625, 0.25, 0.5, 0.25, 0.5625, 0.2188, 0.5625, 0.2187, 0.5, 0.25, 0.9375, 0.2422, 0.9688, 0.2344, 0.9375, 0.2188, 0.625, 0.2188, 0.6875, 0.1875, 0.6875, 0.1875, 0.625, 0.2188, 0.5625, 0.2188, 0.625, 0.1875, 0.625, 0.1875, 0.5625, 0.2187, 0.5, 0.2188, 0.5625, 0.1875, 0.5625, 0.1875, 0.5, 0.2188, 0.9375, 0.2109, 0.9688, 0.2031, 0.9375, 0.2031, 0.9062, 0.2031, 0.9375, 0.1875, 0.9375, 0.1875, 0.9062, 0.2188, 0.8125, 0.2188, 0.875, 0.2031, 0.875, 0.1875, 0.875, 0.1875, 0.8125, 0.2188, 0.75, 0.2188, 0.8125, 0.1875, 0.8125, 0.1875, 0.75, 0.2188, 0.6875, 0.2188, 0.75, 0.1875, 0.75, 0.1875, 0.6875, 0.1875, 0.9062, 0.1875, 0.9375, 0.1719, 0.9375, 0.1875, 0.8125, 0.1875, 0.875, 0.1562, 0.875, 0.1562, 0.8125, 0.1875, 0.75, 0.1875, 0.8125, 0.1562, 0.8125, 0.1562, 0.75, 0.1875, 0.6875, 0.1875, 0.75, 0.1562, 0.75, 0.1562, 0.6875, 0.1875, 0.625, 0.1875, 0.6875, 0.1562, 0.6875, 0.1563, 0.625, 0.1875, 0.5625, 0.1875, 0.625, 0.1563, 0.625, 0.1562, 0.5625, 0.1875, 0.5, 0.1875, 0.5625, 0.1562, 0.5625, 0.1562, 0.5, 0.1875, 0.9375, 0.1797, 0.9688, 0.1719, 0.9375, 0.1563, 0.625, 0.1562, 0.6875, 0.125, 0.6875, 0.125, 0.625, 0.1562, 0.5625, 0.1563, 0.625, 0.125, 0.625, 0.125, 0.5625, 0.1562, 0.5, 0.1562, 0.5625, 0.125, 0.5625, 0.125, 0.5, 0.1563, 0.9375, 0.1484, 0.9688, 0.1406, 0.9375, 0.125, 0.9062, 0.1406, 0.9375, 0.125, 0.9375, 0.1562, 0.8125, 0.1562, 0.875, 0.125, 0.875, 0.125, 0.8125, 0.1562, 0.75, 0.1562, 0.8125, 0.125, 0.8125, 0.125, 0.75, 0.1562, 0.6875, 0.1562, 0.75, 0.125, 0.75, 0.125, 0.6875, 0.125, 0.8125, 0.125, 0.875, 0.1094, 0.875, 0.09375, 0.875, 0.09375, 0.8125, 0.125, 0.75, 0.125, 0.8125, 0.09375, 0.8125, 0.09375, 0.75, 0.125, 0.6875, 0.125, 0.75, 0.09375, 0.75, 0.09375, 0.6875, 0.125, 0.625, 0.125, 0.6875, 0.09375, 0.6875, 0.09375, 0.625, 0.125, 0.5625, 0.125, 0.625, 0.09375, 0.625, 0.09375, 0.5625, 0.125, 0.5, 0.125, 0.5625, 0.09375, 0.5625, 0.09375, 0.5, 0.125, 0.9375, 0.1172, 0.9688, 0.1094, 0.9375, 0.1094, 0.9062, 0.1094, 0.9375, 0.09375, 0.9375, 0.09375, 0.9062, 0.09375, 0.5625, 0.09375, 0.625, 0.0625, 0.625, 0.0625, 0.5625, 0.09375, 0.5, 0.09375, 0.5625, 0.0625, 0.5625, 0.0625, 0.5, 0.09375, 0.9375, 0.08594, 0.9688, 0.07812, 0.9375, 0.07812, 0.9062, 0.07812, 0.9375, 0.0625, 0.9375, 0.0625, 0.9062, 0.09375, 0.8125, 0.09375, 0.875, 0.07812, 0.875, 0.0625, 0.875, 0.0625, 0.8125, 0.09375, 0.75, 0.09375, 0.8125, 0.0625, 0.8125, 0.0625, 0.75, 0.09375, 0.6875, 0.09375, 0.75, 0.0625, 0.75, 0.0625, 0.6875, 0.09375, 0.625, 0.09375, 0.6875, 0.0625, 0.6875, 0.0625, 0.625, 0.0625, 0.75, 0.0625, 0.8125, 0.03125, 0.8125, 0.03125, 0.75, 0.0625, 0.6875, 0.0625, 0.75, 0.03125, 0.75, 0.03125, 0.6875, 0.0625, 0.625, 0.0625, 0.6875, 0.03125, 0.6875, 0.03125, 0.625, 0.0625, 0.5625, 0.0625, 0.625, 0.03125, 0.625, 0.03125, 0.5625, 0.0625, 0.5, 0.0625, 0.5625, 0.03125, 0.5625, 0.03125, 0.5, 0.0625, 0.9375, 0.05469, 0.9688, 0.04688, 0.9375, 0.04687, 0.9062, 0.04688, 0.9375, 0.03125, 0.9375, 0.03125, 0.9063, 0.03125, 0.8438, 0.04687, 0.875, 0.03125, 0.875, 0.03125, 0.5, 0.03125, 0.5625, 0.0, 0.5625, 0.0, 0.5, 0.03125, 0.9375, 0.02344, 0.9688, 0.01562, 0.9375, 0.01562, 0.9063, 0.01562, 0.9375, 0.0, 0.9375, 0.0, 0.9063, 0.01562, 0.8438, 0.01562, 0.875, 0.0, 0.875, 0.0, 0.8438, 0.03125, 0.75, 0.03125, 0.8125, 0.01562, 0.8125, 0.0, 0.8125, 0.0, 0.75, 0.03125, 0.6875, 0.03125, 0.75, 0.0, 0.75, 0.0, 0.6875, 0.03125, 0.625, 0.03125, 0.6875, 0.0, 0.6875, 0.0, 0.625, 0.03125, 0.5625, 0.03125, 0.625, 0.0, 0.625, 0.0, 0.5625, 0.9688, 0.7813, 0.9844, 0.8125, 0.9687, 0.8125, 1.0, 0.6875, 1.0, 0.75, 0.9688, 0.75, 0.9687, 0.6875, 1.0, 0.625, 1.0, 0.6875, 0.9687, 0.6875, 0.9688, 0.625, 1.0, 0.5625, 1.0, 0.625, 0.9688, 0.625, 0.9687, 0.5625, 1.0, 0.5, 1.0, 0.5625, 0.9687, 0.5625, 0.9687, 0.5, 1.0, 0.9375, 0.9922, 0.9688, 0.9844, 0.9375, 0.9844, 0.9063, 0.9844, 0.9375, 0.9688, 0.9375, 0.9688, 0.9063, 0.9844, 0.8438, 0.9844, 0.875, 0.9687, 0.875, 0.9687, 0.8438, 0.9687, 0.5, 0.9687, 0.5625, 0.9375, 0.5625, 0.9375, 0.5, 0.9688, 0.9375, 0.9609, 0.9688, 0.9531, 0.9375, 0.9531, 0.9063, 0.9531, 0.9375, 0.9375, 0.9375, 0.9375, 0.9063, 0.9531, 0.8438, 0.9531, 0.875, 0.9375, 0.875, 0.9375, 0.8438, 0.9531, 0.7813, 0.9531, 0.8125, 0.9375, 0.8125, 0.9375, 0.7813, 0.9375, 0.7188, 0.9531, 0.75, 0.9375, 0.75, 0.9688, 0.625, 0.9687, 0.6875, 0.9375, 0.6875, 0.9375, 0.625, 0.9687, 0.5625, 0.9688, 0.625, 0.9375, 0.625, 0.9375, 0.5625, 0.9219, 0.7188, 0.9219, 0.75, 0.9062, 0.75, 0.9062, 0.7188, 0.9062, 0.6563, 0.9219, 0.6875, 0.9062, 0.6875, 0.9375, 0.5625, 0.9375, 0.625, 0.9062, 0.625, 0.9062, 0.5938, 0.9062, 0.5625, 0.9375, 0.5, 0.9375, 0.5625, 0.9062, 0.5625, 0.9062, 0.5, 0.9375, 0.9375, 0.9297, 0.9688, 0.9219, 0.9375, 0.9219, 0.9063, 0.9219, 0.9375, 0.9062, 0.9375, 0.9062, 0.9063, 0.9219, 0.8438, 0.9219, 0.875, 0.9062, 0.875, 0.9062, 0.8438, 0.9219, 0.7813, 0.9219, 0.8125, 0.9062, 0.8125, 0.9062, 0.7813, 0.9062, 0.9375, 0.8984, 0.9688, 0.8906, 0.9375, 0.8906, 0.9063, 0.8906, 0.9375, 0.875, 0.9375, 0.875, 0.9063, 0.8906, 0.8438, 0.8906, 0.875, 0.875, 0.875, 0.875, 0.8438, 0.8906, 0.7813, 0.8906, 0.8125, 0.875, 0.8125, 0.875, 0.7813, 0.8906, 0.7188, 0.8906, 0.75, 0.875, 0.75, 0.875, 0.7188, 0.8906, 0.6563, 0.8906, 0.6875, 0.875, 0.6875, 0.875, 0.6563, 0.8906, 0.5938, 0.8906, 0.625, 0.875, 0.625, 0.875, 0.5938, 0.875, 0.5312, 0.8906, 0.5625, 0.875, 0.5625, 0.8594, 0.7188, 0.8594, 0.75, 0.8438, 0.75, 0.8438, 0.7188, 0.8594, 0.6563, 0.8594, 0.6875, 0.8437, 0.6875, 0.8438, 0.6563, 0.8594, 0.5938, 0.8594, 0.625, 0.8438, 0.625, 0.8438, 0.5938, 0.8594, 0.5312, 0.8594, 0.5625, 0.8437, 0.5625, 0.8437, 0.5312, 0.875, 0.9375, 0.8672, 0.9688, 0.8594, 0.9375, 0.8594, 0.9063, 0.8594, 0.9375, 0.8438, 0.9375, 0.8438, 0.9063, 0.8594, 0.8438, 0.8594, 0.875, 0.8438, 0.875, 0.8438, 0.8438, 0.8594, 0.7813, 0.8594, 0.8125, 0.8437, 0.8125, 0.8438, 0.7813, 0.8281, 0.9063, 0.8281, 0.9375, 0.8125, 0.9375, 0.8125, 0.9063, 0.8281, 0.8438, 0.8281, 0.875, 0.8125, 0.875, 0.8125, 0.8438, 0.8281, 0.7813, 0.8281, 0.8125, 0.8125, 0.8125, 0.8125, 0.7813, 0.8281, 0.7188, 0.8281, 0.75, 0.8125, 0.75, 0.8125, 0.7188, 0.8281, 0.6563, 0.8281, 0.6875, 0.8125, 0.6875, 0.8125, 0.6563, 0.8281, 0.5938, 0.8281, 0.625, 0.8125, 0.625, 0.8125, 0.5938, 0.8281, 0.5312, 0.8281, 0.5625, 0.8125, 0.5625, 0.8125, 0.5312, 0.8438, 0.9375, 0.8359, 0.9688, 0.8281, 0.9375, 0.7969, 0.6563, 0.7969, 0.6875, 0.7812, 0.6875, 0.7812, 0.6563, 0.7969, 0.5938, 0.7969, 0.625, 0.7812, 0.625, 0.7812, 0.5938, 0.7969, 0.5312, 0.7969, 0.5625, 0.7812, 0.5625, 0.7812, 0.5312, 0.8125, 0.9375, 0.8047, 0.9688, 0.7969, 0.9375, 0.7969, 0.9063, 0.7969, 0.9375, 0.7812, 0.9375, 0.7812, 0.9063, 0.7969, 0.8438, 0.7969, 0.875, 0.7812, 0.875, 0.7812, 0.8438, 0.7969, 0.7813, 0.7969, 0.8125, 0.7812, 0.8125, 0.7812, 0.7813, 0.7969, 0.7188, 0.7969, 0.75, 0.7812, 0.75, 0.7812, 0.7188, 0.7656, 0.8438, 0.7656, 0.875, 0.75, 0.875, 0.75, 0.8438, 0.7656, 0.7813, 0.7656, 0.8125, 0.75, 0.8125, 0.75, 0.7812, 0.7656, 0.7188, 0.7656, 0.75, 0.75, 0.75, 0.75, 0.7188, 0.7656, 0.6563, 0.7656, 0.6875, 0.75, 0.6875, 0.75, 0.6563, 0.7656, 0.5938, 0.7656, 0.625, 0.75, 0.625, 0.75, 0.5938, 0.7656, 0.5312, 0.7656, 0.5625, 0.75, 0.5625, 0.75, 0.5312, 0.7812, 0.9375, 0.7734, 0.9688, 0.7656, 0.9375, 0.7656, 0.9063, 0.7656, 0.9375, 0.75, 0.9375, 0.75, 0.9063, 0.7656, 0.875, 0.7656, 0.9063, 0.75, 0.9063, 0.75, 0.875, 0.7812, 0.875, 0.7812, 0.9063, 0.7656, 0.9063, 0.7656, 0.875, 0.7812, 0.9063, 0.7812, 0.9375, 0.7656, 0.9375, 0.7656, 0.9063, 0.7656, 0.9375, 0.7578, 0.9688, 0.75, 0.9375, 0.7656, 0.9375, 0.7734, 0.9688, 0.7578, 0.9688, 0.7734, 0.9688, 0.7656, 1.0, 0.7578, 0.9688, 0.7656, 0.5, 0.7656, 0.5312, 0.75, 0.5312, 0.75, 0.5, 0.7812, 0.5, 0.7812, 0.5312, 0.7656, 0.5312, 0.7656, 0.5, 0.7812, 0.5312, 0.7812, 0.5625, 0.7656, 0.5625, 0.7656, 0.5312, 0.7656, 0.5625, 0.7656, 0.5938, 0.75, 0.5938, 0.75, 0.5625, 0.7812, 0.5625, 0.7812, 0.5938, 0.7656, 0.5938, 0.7656, 0.5625, 0.7812, 0.5938, 0.7812, 0.625, 0.7656, 0.625, 0.7656, 0.5938, 0.7656, 0.625, 0.7656, 0.6563, 0.75, 0.6563, 0.75, 0.625, 0.7812, 0.625, 0.7812, 0.6563, 0.7656, 0.6563, 0.7656, 0.625, 0.7812, 0.6563, 0.7812, 0.6875, 0.7656, 0.6875, 0.7656, 0.6563, 0.7656, 0.6875, 0.7656, 0.7188, 0.75, 0.7188, 0.75, 0.6875, 0.7812, 0.6875, 0.7812, 0.7188, 0.7656, 0.7188, 0.7656, 0.6875, 0.7812, 0.7188, 0.7812, 0.75, 0.7656, 0.75, 0.7656, 0.7188, 0.7656, 0.75, 0.7656, 0.7813, 0.75, 0.7812, 0.75, 0.75, 0.7812, 0.75, 0.7812, 0.7813, 0.7656, 0.7813, 0.7656, 0.75, 0.7812, 0.7813, 0.7812, 0.8125, 0.7656, 0.8125, 0.7656, 0.7813, 0.7656, 0.8125, 0.7656, 0.8438, 0.75, 0.8438, 0.75, 0.8125, 0.7812, 0.8125, 0.7812, 0.8438, 0.7656, 0.8438, 0.7656, 0.8125, 0.7812, 0.8438, 0.7812, 0.875, 0.7656, 0.875, 0.7656, 0.8438, 0.7969, 0.6875, 0.7969, 0.7188, 0.7812, 0.7188, 0.7812, 0.6875, 0.8125, 0.6875, 0.8125, 0.7188, 0.7969, 0.7188, 0.7969, 0.6875, 0.8125, 0.7188, 0.8125, 0.75, 0.7969, 0.75, 0.7969, 0.7188, 0.7969, 0.75, 0.7969, 0.7813, 0.7812, 0.7813, 0.7812, 0.75, 0.8125, 0.75, 0.8125, 0.7813, 0.7969, 0.7813, 0.7969, 0.75, 0.8125, 0.7813, 0.8125, 0.8125, 0.7969, 0.8125, 0.7969, 0.7813, 0.7969, 0.8125, 0.7969, 0.8438, 0.7812, 0.8438, 0.7812, 0.8125, 0.8125, 0.8125, 0.8125, 0.8438, 0.7969, 0.8438, 0.7969, 0.8125, 0.8125, 0.8438, 0.8125, 0.875, 0.7969, 0.875, 0.7969, 0.8438, 0.7969, 0.875, 0.7969, 0.9063, 0.7812, 0.9063, 0.7812, 0.875, 0.8125, 0.875, 0.8125, 0.9063, 0.7969, 0.9063, 0.7969, 0.875, 0.8125, 0.9063, 0.8125, 0.9375, 0.7969, 0.9375, 0.7969, 0.9063, 0.7969, 0.9375, 0.7891, 0.9688, 0.7812, 0.9375, 0.7969, 0.9375, 0.8047, 0.9688, 0.7891, 0.9688, 0.8047, 0.9688, 0.7969, 1.0, 0.7891, 0.9688, 0.7969, 0.5, 0.7969, 0.5312, 0.7812, 0.5312, 0.7812, 0.5, 0.8125, 0.5, 0.8125, 0.5312, 0.7969, 0.5312, 0.7969, 0.5, 0.8125, 0.5312, 0.8125, 0.5625, 0.7969, 0.5625, 0.7969, 0.5312, 0.7969, 0.5625, 0.7969, 0.5938, 0.7812, 0.5938, 0.7812, 0.5625, 0.8125, 0.5625, 0.8125, 0.5938, 0.7969, 0.5938, 0.7969, 0.5625, 0.8125, 0.5938, 0.8125, 0.625, 0.7969, 0.625, 0.7969, 0.5938, 0.7969, 0.625, 0.7969, 0.6563, 0.7812, 0.6563, 0.7812, 0.625, 0.8125, 0.625, 0.8125, 0.6563, 0.7969, 0.6563, 0.7969, 0.625, 0.8125, 0.6563, 0.8125, 0.6875, 0.7969, 0.6875, 0.7969, 0.6563, 0.8281, 0.9375, 0.8203, 0.9688, 0.8125, 0.9375, 0.8281, 0.9375, 0.8359, 0.9688, 0.8203, 0.9688, 0.8359, 0.9688, 0.8281, 1.0, 0.8203, 0.9688, 0.8281, 0.5, 0.8281, 0.5312, 0.8125, 0.5312, 0.8125, 0.5, 0.8437, 0.5, 0.8437, 0.5312, 0.8281, 0.5312, 0.8281, 0.5, 0.8437, 0.5312, 0.8437, 0.5625, 0.8281, 0.5625, 0.8281, 0.5312, 0.8281, 0.5625, 0.8281, 0.5938, 0.8125, 0.5938, 0.8125, 0.5625, 0.8437, 0.5625, 0.8438, 0.5938, 0.8281, 0.5938, 0.8281, 0.5625, 0.8438, 0.5938, 0.8438, 0.625, 0.8281, 0.625, 0.8281, 0.5938, 0.8281, 0.625, 0.8281, 0.6563, 0.8125, 0.6563, 0.8125, 0.625, 0.8438, 0.625, 0.8438, 0.6563, 0.8281, 0.6563, 0.8281, 0.625, 0.8438, 0.6563, 0.8437, 0.6875, 0.8281, 0.6875, 0.8281, 0.6563, 0.8281, 0.6875, 0.8281, 0.7188, 0.8125, 0.7188, 0.8125, 0.6875, 0.8437, 0.6875, 0.8438, 0.7188, 0.8281, 0.7188, 0.8281, 0.6875, 0.8438, 0.7188, 0.8438, 0.75, 0.8281, 0.75, 0.8281, 0.7188, 0.8281, 0.75, 0.8281, 0.7813, 0.8125, 0.7813, 0.8125, 0.75, 0.8438, 0.75, 0.8438, 0.7813, 0.8281, 0.7813, 0.8281, 0.75, 0.8438, 0.7813, 0.8437, 0.8125, 0.8281, 0.8125, 0.8281, 0.7813, 0.8281, 0.8125, 0.8281, 0.8438, 0.8125, 0.8438, 0.8125, 0.8125, 0.8437, 0.8125, 0.8438, 0.8438, 0.8281, 0.8438, 0.8281, 0.8125, 0.8438, 0.8438, 0.8438, 0.875, 0.8281, 0.875, 0.8281, 0.8438, 0.8281, 0.875, 0.8281, 0.9063, 0.8125, 0.9063, 0.8125, 0.875, 0.8438, 0.875, 0.8438, 0.9063, 0.8281, 0.9063, 0.8281, 0.875, 0.8438, 0.9063, 0.8438, 0.9375, 0.8281, 0.9375, 0.8281, 0.9063, 0.8594, 0.75, 0.8594, 0.7813, 0.8438, 0.7813, 0.8438, 0.75, 0.875, 0.75, 0.875, 0.7813, 0.8594, 0.7813, 0.8594, 0.75, 0.875, 0.7813, 0.875, 0.8125, 0.8594, 0.8125, 0.8594, 0.7813, 0.8594, 0.8125, 0.8594, 0.8438, 0.8438, 0.8438, 0.8437, 0.8125, 0.875, 0.8125, 0.875, 0.8438, 0.8594, 0.8438, 0.8594, 0.8125, 0.875, 0.8438, 0.875, 0.875, 0.8594, 0.875, 0.8594, 0.8438, 0.8594, 0.875, 0.8594, 0.9063, 0.8438, 0.9063, 0.8438, 0.875, 0.875, 0.875, 0.875, 0.9063, 0.8594, 0.9063, 0.8594, 0.875, 0.875, 0.9063, 0.875, 0.9375, 0.8594, 0.9375, 0.8594, 0.9063, 0.8594, 0.9375, 0.8516, 0.9688, 0.8438, 0.9375, 0.8594, 0.9375, 0.8672, 0.9688, 0.8516, 0.9688, 0.8672, 0.9688, 0.8594, 1.0, 0.8516, 0.9688, 0.8594, 0.5, 0.8594, 0.5312, 0.8437, 0.5312, 0.8437, 0.5, 0.875, 0.5, 0.875, 0.5312, 0.8594, 0.5312, 0.8594, 0.5, 0.875, 0.5312, 0.875, 0.5625, 0.8594, 0.5625, 0.8594, 0.5312, 0.8594, 0.5625, 0.8594, 0.5938, 0.8438, 0.5938, 0.8437, 0.5625, 0.875, 0.5625, 0.875, 0.5938, 0.8594, 0.5938, 0.8594, 0.5625, 0.875, 0.5938, 0.875, 0.625, 0.8594, 0.625, 0.8594, 0.5938, 0.8594, 0.625, 0.8594, 0.6563, 0.8438, 0.6563, 0.8438, 0.625, 0.875, 0.625, 0.875, 0.6563, 0.8594, 0.6563, 0.8594, 0.625, 0.875, 0.6563, 0.875, 0.6875, 0.8594, 0.6875, 0.8594, 0.6563, 0.8594, 0.6875, 0.8594, 0.7188, 0.8438, 0.7188, 0.8437, 0.6875, 0.875, 0.6875, 0.875, 0.7188, 0.8594, 0.7188, 0.8594, 0.6875, 0.875, 0.7188, 0.875, 0.75, 0.8594, 0.75, 0.8594, 0.7188, 0.9062, 0.5, 0.9062, 0.5625, 0.8906, 0.5625, 0.875, 0.5312, 0.875, 0.5, 0.8906, 0.5625, 0.8906, 0.5938, 0.875, 0.5938, 0.875, 0.5625, 0.9062, 0.5625, 0.9062, 0.5938, 0.8906, 0.5938, 0.8906, 0.5625, 0.9062, 0.5938, 0.9062, 0.625, 0.8906, 0.625, 0.8906, 0.5938, 0.8906, 0.625, 0.8906, 0.6563, 0.875, 0.6563, 0.875, 0.625, 0.9062, 0.625, 0.9062, 0.6563, 0.8906, 0.6563, 0.8906, 0.625, 0.9062, 0.6563, 0.9062, 0.6875, 0.8906, 0.6875, 0.8906, 0.6563, 0.8906, 0.6875, 0.8906, 0.7188, 0.875, 0.7188, 0.875, 0.6875, 0.9062, 0.6875, 0.9062, 0.7188, 0.8906, 0.7188, 0.8906, 0.6875, 0.9062, 0.7188, 0.9062, 0.75, 0.8906, 0.75, 0.8906, 0.7188, 0.8906, 0.75, 0.8906, 0.7813, 0.875, 0.7813, 0.875, 0.75, 0.9062, 0.75, 0.9062, 0.7813, 0.8906, 0.7813, 0.8906, 0.75, 0.9062, 0.7813, 0.9062, 0.8125, 0.8906, 0.8125, 0.8906, 0.7813, 0.8906, 0.8125, 0.8906, 0.8438, 0.875, 0.8438, 0.875, 0.8125, 0.9062, 0.8125, 0.9062, 0.8438, 0.8906, 0.8438, 0.8906, 0.8125, 0.9062, 0.8438, 0.9062, 0.875, 0.8906, 0.875, 0.8906, 0.8438, 0.8906, 0.875, 0.8906, 0.9063, 0.875, 0.9063, 0.875, 0.875, 0.9062, 0.875, 0.9062, 0.9063, 0.8906, 0.9063, 0.8906, 0.875, 0.9062, 0.9063, 0.9062, 0.9375, 0.8906, 0.9375, 0.8906, 0.9063, 0.8906, 0.9375, 0.8828, 0.9688, 0.875, 0.9375, 0.8906, 0.9375, 0.8984, 0.9688, 0.8828, 0.9688, 0.8984, 0.9688, 0.8906, 1.0, 0.8828, 0.9688, 0.9219, 0.75, 0.9219, 0.7813, 0.9062, 0.7813, 0.9062, 0.75, 0.9375, 0.75, 0.9375, 0.7813, 0.9219, 0.7813, 0.9219, 0.75, 0.9375, 0.7813, 0.9375, 0.8125, 0.9219, 0.8125, 0.9219, 0.7813, 0.9219, 0.8125, 0.9219, 0.8438, 0.9062, 0.8438, 0.9062, 0.8125, 0.9375, 0.8125, 0.9375, 0.8438, 0.9219, 0.8438, 0.9219, 0.8125, 0.9375, 0.8438, 0.9375, 0.875, 0.9219, 0.875, 0.9219, 0.8438, 0.9219, 0.875, 0.9219, 0.9063, 0.9062, 0.9063, 0.9062, 0.875, 0.9375, 0.875, 0.9375, 0.9063, 0.9219, 0.9063, 0.9219, 0.875, 0.9375, 0.9063, 0.9375, 0.9375, 0.9219, 0.9375, 0.9219, 0.9063, 0.9219, 0.9375, 0.9141, 0.9688, 0.9062, 0.9375, 0.9219, 0.9375, 0.9297, 0.9688, 0.9141, 0.9688, 0.9297, 0.9688, 0.9219, 1.0, 0.9141, 0.9688, 0.9375, 0.625, 0.9375, 0.6875, 0.9219, 0.6875, 0.9062, 0.6563, 0.9062, 0.625, 0.9219, 0.6875, 0.9219, 0.7188, 0.9062, 0.7188, 0.9062, 0.6875, 0.9375, 0.6875, 0.9375, 0.7188, 0.9219, 0.7188, 0.9219, 0.6875, 0.9375, 0.7188, 0.9375, 0.75, 0.9219, 0.75, 0.9219, 0.7188, 0.9687, 0.6875, 0.9688, 0.75, 0.9531, 0.75, 0.9375, 0.7188, 0.9375, 0.6875, 0.9531, 0.75, 0.9531, 0.7813, 0.9375, 0.7813, 0.9375, 0.75, 0.9688, 0.75, 0.9688, 0.7813, 0.9531, 0.7813, 0.9531, 0.75, 0.9688, 0.7813, 0.9687, 0.8125, 0.9531, 0.8125, 0.9531, 0.7813, 0.9531, 0.8125, 0.9531, 0.8438, 0.9375, 0.8438, 0.9375, 0.8125, 0.9687, 0.8125, 0.9687, 0.8438, 0.9531, 0.8438, 0.9531, 0.8125, 0.9687, 0.8438, 0.9687, 0.875, 0.9531, 0.875, 0.9531, 0.8438, 0.9531, 0.875, 0.9531, 0.9063, 0.9375, 0.9063, 0.9375, 0.875, 0.9687, 0.875, 0.9688, 0.9063, 0.9531, 0.9063, 0.9531, 0.875, 0.9688, 0.9063, 0.9688, 0.9375, 0.9531, 0.9375, 0.9531, 0.9063, 0.9531, 0.9375, 0.9453, 0.9688, 0.9375, 0.9375, 0.9531, 0.9375, 0.9609, 0.9688, 0.9453, 0.9688, 0.9609, 0.9688, 0.9531, 1.0, 0.9453, 0.9688, 0.9844, 0.8125, 0.9844, 0.8438, 0.9687, 0.8438, 0.9687, 0.8125, 1.0, 0.8125, 1.0, 0.8438, 0.9844, 0.8438, 0.9844, 0.8125, 1.0, 0.8438, 1.0, 0.875, 0.9844, 0.875, 0.9844, 0.8438, 0.9844, 0.875, 0.9844, 0.9063, 0.9688, 0.9063, 0.9687, 0.875, 1.0, 0.875, 1.0, 0.9063, 0.9844, 0.9063, 0.9844, 0.875, 1.0, 0.9063, 1.0, 0.9375, 0.9844, 0.9375, 0.9844, 0.9063, 0.9844, 0.9375, 0.9766, 0.9688, 0.9688, 0.9375, 0.9844, 0.9375, 0.9922, 0.9688, 0.9766, 0.9688, 0.9922, 0.9688, 0.9844, 1.0, 0.9766, 0.9688, 1.0, 0.75, 1.0, 0.8125, 0.9844, 0.8125, 0.9688, 0.7813, 0.9688, 0.75, 0.01562, 0.8125, 0.01562, 0.8438, 0.0, 0.8438, 0.0, 0.8125, 0.03125, 0.8125, 0.03125, 0.8438, 0.01562, 0.8438, 0.01562, 0.8125, 0.03125, 0.8438, 0.03125, 0.875, 0.01562, 0.875, 0.01562, 0.8438, 0.01562, 0.875, 0.01562, 0.9063, 0.0, 0.9063, 0.0, 0.875, 0.03125, 0.875, 0.03125, 0.9063, 0.01562, 0.9063, 0.01562, 0.875, 0.03125, 0.9063, 0.03125, 0.9375, 0.01562, 0.9375, 0.01562, 0.9063, 0.01562, 0.9375, 0.007812, 0.9688, 0.0, 0.9375, 0.01562, 0.9375, 0.02344, 0.9688, 0.007812, 0.9688, 0.02344, 0.9688, 0.01562, 1.0, 0.007812, 0.9688, 0.0625, 0.8125, 0.0625, 0.875, 0.04687, 0.875, 0.03125, 0.8438, 0.03125, 0.8125, 0.04687, 0.875, 0.04687, 0.9062, 0.03125, 0.9063, 0.03125, 0.875, 0.0625, 0.875, 0.0625, 0.9062, 0.04687, 0.9062, 0.04687, 0.875, 0.0625, 0.9062, 0.0625, 0.9375, 0.04688, 0.9375, 0.04687, 0.9062, 0.04688, 0.9375, 0.03906, 0.9688, 0.03125, 0.9375, 0.04688, 0.9375, 0.05469, 0.9688, 0.03906, 0.9688, 0.05469, 0.9688, 0.04687, 1.0, 0.03906, 0.9688, 0.07812, 0.875, 0.07812, 0.9062, 0.0625, 0.9062, 0.0625, 0.875, 0.09375, 0.875, 0.09375, 0.9062, 0.07812, 0.9062, 0.07812, 0.875, 0.09375, 0.9062, 0.09375, 0.9375, 0.07812, 0.9375, 0.07812, 0.9062, 0.07812, 0.9375, 0.07031, 0.9688, 0.0625, 0.9375, 0.07812, 0.9375, 0.08594, 0.9688, 0.07031, 0.9688, 0.08594, 0.9688, 0.07812, 1.0, 0.07031, 0.9688, 0.1094, 0.875, 0.1094, 0.9062, 0.09375, 0.9062, 0.09375, 0.875, 0.125, 0.875, 0.125, 0.9062, 0.1094, 0.9062, 0.1094, 0.875, 0.125, 0.9062, 0.125, 0.9375, 0.1094, 0.9375, 0.1094, 0.9062, 0.1094, 0.9375, 0.1016, 0.9688, 0.09375, 0.9375, 0.1094, 0.9375, 0.1172, 0.9688, 0.1016, 0.9688, 0.1172, 0.9688, 0.1094, 1.0, 0.1016, 0.9688, 0.1562, 0.875, 0.1563, 0.9375, 0.1406, 0.9375, 0.125, 0.9062, 0.125, 0.875, 0.1406, 0.9375, 0.1328, 0.9688, 0.125, 0.9375, 0.1406, 0.9375, 0.1484, 0.9688, 0.1328, 0.9688, 0.1484, 0.9688, 0.1406, 1.0, 0.1328, 0.9688, 0.1719, 0.9375, 0.1641, 0.9688, 0.1563, 0.9375, 0.1719, 0.9375, 0.1797, 0.9688, 0.1641, 0.9688, 0.1797, 0.9688, 0.1719, 1.0, 0.1641, 0.9688, 0.1875, 0.875, 0.1875, 0.9062, 0.1719, 0.9375, 0.1563, 0.9375, 0.1562, 0.875, 0.2031, 0.875, 0.2031, 0.9062, 0.1875, 0.9062, 0.1875, 0.875, 0.2188, 0.875, 0.2188, 0.9062, 0.2031, 0.9062, 0.2031, 0.875, 0.2188, 0.9062, 0.2188, 0.9375, 0.2031, 0.9375, 0.2031, 0.9062, 0.2031, 0.9375, 0.1953, 0.9688, 0.1875, 0.9375, 0.2031, 0.9375, 0.2109, 0.9688, 0.1953, 0.9688, 0.2109, 0.9688, 0.2031, 1.0, 0.1953, 0.9688, 0.2344, 0.9375, 0.2266, 0.9688, 0.2188, 0.9375, 0.2344, 0.9375, 0.2422, 0.9688, 0.2266, 0.9688, 0.2422, 0.9688, 0.2344, 1.0, 0.2266, 0.9688, 0.2344, 0.875, 0.2344, 0.9062, 0.2188, 0.9062, 0.2188, 0.875, 0.25, 0.875, 0.25, 0.9062, 0.2344, 0.9062, 0.2344, 0.875, 0.25, 0.9062, 0.25, 0.9375, 0.2344, 0.9375, 0.2344, 0.9062, 0.2812, 0.8125, 0.2812, 0.8438, 0.2656, 0.875, 0.25, 0.875, 0.25, 0.8125, 0.2656, 0.875, 0.2656, 0.9062, 0.25, 0.9062, 0.25, 0.875, 0.2812, 0.875, 0.2812, 0.9062, 0.2656, 0.9062, 0.2656, 0.875, 0.2812, 0.9062, 0.2812, 0.9375, 0.2656, 0.9375, 0.2656, 0.9062, 0.2656, 0.9375, 0.2578, 0.9688, 0.25, 0.9375, 0.2656, 0.9375, 0.2734, 0.9688, 0.2578, 0.9688, 0.2734, 0.9688, 0.2656, 1.0, 0.2578, 0.9688, 0.2969, 0.8125, 0.2969, 0.8438, 0.2812, 0.8438, 0.2812, 0.8125, 0.3125, 0.8125, 0.3125, 0.8438, 0.2969, 0.8438, 0.2969, 0.8125, 0.3125, 0.8438, 0.3125, 0.875, 0.2969, 0.875, 0.2969, 0.8438, 0.2969, 0.875, 0.2969, 0.9062, 0.2812, 0.9062, 0.2812, 0.875, 0.3125, 0.875, 0.3125, 0.9062, 0.2969, 0.9062, 0.2969, 0.875, 0.3125, 0.9062, 0.3125, 0.9375, 0.2969, 0.9375, 0.2969, 0.9062, 0.2969, 0.9375, 0.2891, 0.9688, 0.2812, 0.9375, 0.2969, 0.9375, 0.3047, 0.9688, 0.2891, 0.9688, 0.3047, 0.9688, 0.2969, 1.0, 0.2891, 0.9688, 0.3438, 0.75, 0.3438, 0.7813, 0.3281, 0.8125, 0.3125, 0.8125, 0.3125, 0.75, 0.3281, 0.8125, 0.3281, 0.8438, 0.3125, 0.8438, 0.3125, 0.8125, 0.3438, 0.8125, 0.3438, 0.8438, 0.3281, 0.8438, 0.3281, 0.8125, 0.3438, 0.8438, 0.3438, 0.875, 0.3281, 0.875, 0.3281, 0.8438, 0.3281, 0.875, 0.3281, 0.9062, 0.3125, 0.9062, 0.3125, 0.875, 0.3438, 0.875, 0.3438, 0.9062, 0.3281, 0.9062, 0.3281, 0.875, 0.3438, 0.9062, 0.3438, 0.9375, 0.3281, 0.9375, 0.3281, 0.9062, 0.3281, 0.9375, 0.3203, 0.9688, 0.3125, 0.9375, 0.3281, 0.9375, 0.3359, 0.9688, 0.3203, 0.9688, 0.3359, 0.9688, 0.3281, 1.0, 0.3203, 0.9688, 0.375, 0.6875, 0.375, 0.7188, 0.3594, 0.75, 0.3438, 0.75, 0.3438, 0.6875, 0.3594, 0.75, 0.3594, 0.7813, 0.3438, 0.7813, 0.3438, 0.75, 0.375, 0.75, 0.375, 0.7813, 0.3594, 0.7813, 0.3594, 0.75, 0.375, 0.7813, 0.375, 0.8125, 0.3594, 0.8125, 0.3594, 0.7813, 0.3594, 0.8125, 0.3594, 0.8438, 0.3438, 0.8438, 0.3438, 0.8125, 0.375, 0.8125, 0.375, 0.8438, 0.3594, 0.8438, 0.3594, 0.8125, 0.375, 0.8438, 0.375, 0.875, 0.3594, 0.875, 0.3594, 0.8438, 0.3594, 0.875, 0.3594, 0.9062, 0.3438, 0.9062, 0.3438, 0.875, 0.375, 0.875, 0.375, 0.9062, 0.3594, 0.9062, 0.3594, 0.875, 0.375, 0.9062, 0.375, 0.9375, 0.3594, 0.9375, 0.3594, 0.9062, 0.3594, 0.9375, 0.3516, 0.9688, 0.3438, 0.9375, 0.3594, 0.9375, 0.3672, 0.9688, 0.3516, 0.9688, 0.3672, 0.9688, 0.3594, 1.0, 0.3516, 0.9688, 0.3906, 0.8125, 0.3906, 0.8438, 0.375, 0.8438, 0.375, 0.8125, 0.4062, 0.8125, 0.4062, 0.8438, 0.3906, 0.8438, 0.3906, 0.8125, 0.4062, 0.8438, 0.4062, 0.875, 0.3906, 0.875, 0.3906, 0.8438, 0.3906, 0.875, 0.3906, 0.9062, 0.375, 0.9062, 0.375, 0.875, 0.4062, 0.875, 0.4062, 0.9062, 0.3906, 0.9062, 0.3906, 0.875, 0.4062, 0.9062, 0.4062, 0.9375, 0.3906, 0.9375, 0.3906, 0.9062, 0.3906, 0.9375, 0.3828, 0.9688, 0.375, 0.9375, 0.3906, 0.9375, 0.3984, 0.9688, 0.3828, 0.9688, 0.3984, 0.9688, 0.3906, 1.0, 0.3828, 0.9688, 0.4062, 0.625, 0.4062, 0.6563, 0.3906, 0.6875, 0.375, 0.6875, 0.375, 0.625, 0.3906, 0.6875, 0.3906, 0.7188, 0.375, 0.7188, 0.375, 0.6875, 0.4062, 0.6875, 0.4062, 0.7188, 0.3906, 0.7188, 0.3906, 0.6875, 0.4062, 0.7188, 0.4062, 0.75, 0.3906, 0.75, 0.3906, 0.7188, 0.3906, 0.75, 0.3906, 0.7813, 0.375, 0.7813, 0.375, 0.75, 0.4062, 0.75, 0.4062, 0.7813, 0.3906, 0.7813, 0.3906, 0.75, 0.4062, 0.7813, 0.4062, 0.8125, 0.3906, 0.8125, 0.3906, 0.7813, 0.4219, 0.625, 0.4219, 0.6563, 0.4062, 0.6563, 0.4062, 0.625, 0.4375, 0.625, 0.4375, 0.6563, 0.4219, 0.6563, 0.4219, 0.625, 0.4375, 0.6563, 0.4375, 0.6875, 0.4219, 0.6875, 0.4219, 0.6563, 0.4219, 0.6875, 0.4219, 0.7188, 0.4062, 0.7188, 0.4062, 0.6875, 0.4375, 0.6875, 0.4375, 0.7188, 0.4219, 0.7188, 0.4219, 0.6875, 0.4375, 0.7188, 0.4375, 0.75, 0.4219, 0.75, 0.4219, 0.7188, 0.4219, 0.75, 0.4219, 0.7813, 0.4062, 0.7813, 0.4062, 0.75, 0.4375, 0.75, 0.4375, 0.7813, 0.4219, 0.7813, 0.4219, 0.75, 0.4375, 0.7813, 0.4375, 0.8125, 0.4219, 0.8125, 0.4219, 0.7813, 0.4219, 0.8125, 0.4219, 0.8438, 0.4062, 0.8438, 0.4062, 0.8125, 0.4375, 0.8125, 0.4375, 0.8438, 0.4219, 0.8438, 0.4219, 0.8125, 0.4375, 0.8438, 0.4375, 0.875, 0.4219, 0.875, 0.4219, 0.8438, 0.4219, 0.875, 0.4219, 0.9062, 0.4062, 0.9062, 0.4062, 0.875, 0.4375, 0.875, 0.4375, 0.9062, 0.4219, 0.9062, 0.4219, 0.875, 0.4375, 0.9062, 0.4375, 0.9375, 0.4219, 0.9375, 0.4219, 0.9062, 0.4219, 0.9375, 0.4141, 0.9688, 0.4062, 0.9375, 0.4219, 0.9375, 0.4297, 0.9688, 0.4141, 0.9688, 0.4297, 0.9688, 0.4219, 1.0, 0.4141, 0.9688, 0.4375, 0.5, 0.4375, 0.5312, 0.4219, 0.5625, 0.4062, 0.5625, 0.4062, 0.5, 0.4219, 0.5625, 0.4219, 0.5938, 0.4062, 0.5938, 0.4062, 0.5625, 0.4375, 0.5625, 0.4375, 0.5938, 0.4219, 0.5938, 0.4219, 0.5625, 0.4375, 0.5938, 0.4375, 0.625, 0.4219, 0.625, 0.4219, 0.5938, 0.4531, 0.875, 0.4531, 0.9062, 0.4375, 0.9062, 0.4375, 0.875, 0.4688, 0.875, 0.4688, 0.9062, 0.4531, 0.9062, 0.4531, 0.875, 0.4688, 0.9062, 0.4688, 0.9375, 0.4531, 0.9375, 0.4531, 0.9062, 0.4531, 0.9375, 0.4453, 0.9688, 0.4375, 0.9375, 0.4531, 0.9375, 0.4609, 0.9688, 0.4453, 0.9688, 0.4609, 0.9688, 0.4531, 1.0, 0.4453, 0.9688, 0.4531, 0.5, 0.4531, 0.5312, 0.4375, 0.5312, 0.4375, 0.5, 0.4687, 0.5, 0.4688, 0.5312, 0.4531, 0.5312, 0.4531, 0.5, 0.4688, 0.5312, 0.4688, 0.5625, 0.4531, 0.5625, 0.4531, 0.5312, 0.4531, 0.5625, 0.4531, 0.5938, 0.4375, 0.5938, 0.4375, 0.5625, 0.4688, 0.5625, 0.4688, 0.5938, 0.4531, 0.5938, 0.4531, 0.5625, 0.4688, 0.5938, 0.4688, 0.625, 0.4531, 0.625, 0.4531, 0.5938, 0.4531, 0.625, 0.4531, 0.6563, 0.4375, 0.6563, 0.4375, 0.625, 0.4688, 0.625, 0.4688, 0.6563, 0.4531, 0.6563, 0.4531, 0.625, 0.4688, 0.6563, 0.4687, 0.6875, 0.4531, 0.6875, 0.4531, 0.6563, 0.4531, 0.6875, 0.4531, 0.7188, 0.4375, 0.7188, 0.4375, 0.6875, 0.4687, 0.6875, 0.4688, 0.7188, 0.4531, 0.7188, 0.4531, 0.6875, 0.4688, 0.7188, 0.4688, 0.75, 0.4531, 0.75, 0.4531, 0.7188, 0.4531, 0.75, 0.4531, 0.7812, 0.4375, 0.7813, 0.4375, 0.75, 0.4688, 0.75, 0.4688, 0.7812, 0.4531, 0.7812, 0.4531, 0.75, 0.4688, 0.7812, 0.4688, 0.8125, 0.4531, 0.8125, 0.4531, 0.7812, 0.4531, 0.8125, 0.4531, 0.8438, 0.4375, 0.8438, 0.4375, 0.8125, 0.4688, 0.8125, 0.4688, 0.8438, 0.4531, 0.8438, 0.4531, 0.8125, 0.4688, 0.8438, 0.4688, 0.875, 0.4531, 0.875, 0.4531, 0.8438, 0.4844, 0.625, 0.4844, 0.6563, 0.4688, 0.6563, 0.4688, 0.625, 0.5, 0.625, 0.5, 0.6563, 0.4844, 0.6563, 0.4844, 0.625, 0.5, 0.6563, 0.5, 0.6875, 0.4844, 0.6875, 0.4844, 0.6563, 0.4844, 0.6875, 0.4844, 0.7188, 0.4688, 0.7188, 0.4687, 0.6875, 0.5, 0.6875, 0.5, 0.7188, 0.4844, 0.7188, 0.4844, 0.6875, 0.5, 0.7188, 0.5, 0.75, 0.4844, 0.75, 0.4844, 0.7188, 0.4844, 0.75, 0.4844, 0.7812, 0.4688, 0.7812, 0.4688, 0.75, 0.5, 0.75, 0.5, 0.7812, 0.4844, 0.7812, 0.4844, 0.75, 0.5, 0.7812, 0.5, 0.8125, 0.4844, 0.8125, 0.4844, 0.7812, 0.4844, 0.8125, 0.4844, 0.8438, 0.4688, 0.8438, 0.4688, 0.8125, 0.5, 0.8125, 0.5, 0.8438, 0.4844, 0.8438, 0.4844, 0.8125, 0.5, 0.8438, 0.5, 0.875, 0.4844, 0.875, 0.4844, 0.8438, 0.4844, 0.875, 0.4844, 0.9062, 0.4688, 0.9062, 0.4688, 0.875, 0.5, 0.875, 0.5, 0.9062, 0.4844, 0.9062, 0.4844, 0.875, 0.5, 0.9062, 0.5, 0.9375, 0.4844, 0.9375, 0.4844, 0.9062, 0.4844, 0.9375, 0.4766, 0.9688, 0.4688, 0.9375, 0.4844, 0.9375, 0.4922, 0.9688, 0.4766, 0.9688, 0.4922, 0.9688, 0.4844, 1.0, 0.4766, 0.9688, 0.4844, 0.5, 0.4844, 0.5312, 0.4688, 0.5312, 0.4687, 0.5, 0.5, 0.5, 0.5, 0.5312, 0.4844, 0.5312, 0.4844, 0.5, 0.5, 0.5312, 0.5, 0.5625, 0.4844, 0.5625, 0.4844, 0.5312, 0.4844, 0.5625, 0.4844, 0.5938, 0.4688, 0.5938, 0.4688, 0.5625, 0.5, 0.5625, 0.5, 0.5938, 0.4844, 0.5938, 0.4844, 0.5625, 0.5, 0.5938, 0.5, 0.625, 0.4844, 0.625, 0.4844, 0.5938, 0.5156, 0.875, 0.5156, 0.9062, 0.5, 0.9062, 0.5, 0.875, 0.5312, 0.875, 0.5312, 0.9062, 0.5156, 0.9062, 0.5156, 0.875, 0.5312, 0.9062, 0.5312, 0.9375, 0.5156, 0.9375, 0.5156, 0.9062, 0.5156, 0.9375, 0.5078, 0.9688, 0.5, 0.9375, 0.5156, 0.9375, 0.5234, 0.9688, 0.5078, 0.9688, 0.5234, 0.9688, 0.5156, 1.0, 0.5078, 0.9688, 0.5156, 0.5, 0.5156, 0.5312, 0.5, 0.5312, 0.5, 0.5, 0.5312, 0.5, 0.5312, 0.5312, 0.5156, 0.5312, 0.5156, 0.5, 0.5312, 0.5312, 0.5312, 0.5625, 0.5156, 0.5625, 0.5156, 0.5312, 0.5156, 0.5625, 0.5156, 0.5938, 0.5, 0.5938, 0.5, 0.5625, 0.5312, 0.5625, 0.5312, 0.5938, 0.5156, 0.5938, 0.5156, 0.5625, 0.5312, 0.5938, 0.5312, 0.625, 0.5156, 0.625, 0.5156, 0.5938, 0.5156, 0.625, 0.5156, 0.6563, 0.5, 0.6563, 0.5, 0.625, 0.5312, 0.625, 0.5312, 0.6563, 0.5156, 0.6563, 0.5156, 0.625, 0.5312, 0.6563, 0.5312, 0.6875, 0.5156, 0.6875, 0.5156, 0.6563, 0.5156, 0.6875, 0.5156, 0.7188, 0.5, 0.7188, 0.5, 0.6875, 0.5312, 0.6875, 0.5312, 0.7188, 0.5156, 0.7188, 0.5156, 0.6875, 0.5312, 0.7188, 0.5312, 0.75, 0.5156, 0.75, 0.5156, 0.7188, 0.5156, 0.75, 0.5156, 0.7812, 0.5, 0.7812, 0.5, 0.75, 0.5312, 0.75, 0.5312, 0.7812, 0.5156, 0.7812, 0.5156, 0.75, 0.5312, 0.7812, 0.5312, 0.8125, 0.5156, 0.8125, 0.5156, 0.7812, 0.5156, 0.8125, 0.5156, 0.8438, 0.5, 0.8438, 0.5, 0.8125, 0.5312, 0.8125, 0.5312, 0.8438, 0.5156, 0.8438, 0.5156, 0.8125, 0.5312, 0.8438, 0.5312, 0.875, 0.5156, 0.875, 0.5156, 0.8438, 0.5469, 0.6875, 0.5469, 0.7188, 0.5312, 0.7188, 0.5312, 0.6875, 0.5625, 0.6875, 0.5625, 0.7188, 0.5469, 0.7188, 0.5469, 0.6875, 0.5625, 0.7188, 0.5625, 0.75, 0.5469, 0.75, 0.5469, 0.7188, 0.5469, 0.75, 0.5469, 0.7812, 0.5312, 0.7812, 0.5312, 0.75, 0.5625, 0.75, 0.5625, 0.7812, 0.5469, 0.7812, 0.5469, 0.75, 0.5625, 0.7812, 0.5625, 0.8125, 0.5469, 0.8125, 0.5469, 0.7812, 0.5469, 0.8125, 0.5469, 0.8438, 0.5312, 0.8438, 0.5312, 0.8125, 0.5625, 0.8125, 0.5625, 0.8438, 0.5469, 0.8438, 0.5469, 0.8125, 0.5625, 0.8438, 0.5625, 0.875, 0.5469, 0.875, 0.5469, 0.8438, 0.5469, 0.875, 0.5469, 0.9062, 0.5312, 0.9062, 0.5312, 0.875, 0.5625, 0.875, 0.5625, 0.9062, 0.5469, 0.9062, 0.5469, 0.875, 0.5625, 0.9062, 0.5625, 0.9375, 0.5469, 0.9375, 0.5469, 0.9062, 0.5469, 0.9375, 0.5391, 0.9688, 0.5312, 0.9375, 0.5469, 0.9375, 0.5547, 0.9688, 0.5391, 0.9688, 0.5547, 0.9688, 0.5469, 1.0, 0.5391, 0.9688, 0.5469, 0.5, 0.5469, 0.5312, 0.5312, 0.5312, 0.5312, 0.5, 0.5625, 0.5, 0.5625, 0.5312, 0.5469, 0.5312, 0.5469, 0.5, 0.5625, 0.5312, 0.5625, 0.5625, 0.5469, 0.5625, 0.5469, 0.5312, 0.5469, 0.5625, 0.5469, 0.5938, 0.5312, 0.5938, 0.5312, 0.5625, 0.5625, 0.5625, 0.5625, 0.5938, 0.5469, 0.5938, 0.5469, 0.5625, 0.5625, 0.5938, 0.5625, 0.625, 0.5469, 0.625, 0.5469, 0.5938, 0.5469, 0.625, 0.5469, 0.6562, 0.5312, 0.6563, 0.5312, 0.625, 0.5625, 0.625, 0.5625, 0.6562, 0.5469, 0.6562, 0.5469, 0.625, 0.5625, 0.6562, 0.5625, 0.6875, 0.5469, 0.6875, 0.5469, 0.6562, 0.5781, 0.9375, 0.5703, 0.9688, 0.5625, 0.9375, 0.5781, 0.9375, 0.5859, 0.9688, 0.5703, 0.9688, 0.5859, 0.9688, 0.5781, 1.0, 0.5703, 0.9688, 0.5781, 0.5, 0.5781, 0.5312, 0.5625, 0.5312, 0.5625, 0.5, 0.5938, 0.5, 0.5938, 0.5312, 0.5781, 0.5312, 0.5781, 0.5, 0.5938, 0.5312, 0.5938, 0.5625, 0.5781, 0.5625, 0.5781, 0.5312, 0.5781, 0.5625, 0.5781, 0.5938, 0.5625, 0.5938, 0.5625, 0.5625, 0.5938, 0.5625, 0.5938, 0.5938, 0.5781, 0.5938, 0.5781, 0.5625, 0.5938, 0.5938, 0.5938, 0.625, 0.5781, 0.625, 0.5781, 0.5938, 0.5781, 0.625, 0.5781, 0.6562, 0.5625, 0.6562, 0.5625, 0.625, 0.5938, 0.625, 0.5938, 0.6562, 0.5781, 0.6562, 0.5781, 0.625, 0.5938, 0.6562, 0.5938, 0.6875, 0.5781, 0.6875, 0.5781, 0.6562, 0.5781, 0.6875, 0.5781, 0.7188, 0.5625, 0.7188, 0.5625, 0.6875, 0.5938, 0.6875, 0.5938, 0.7188, 0.5781, 0.7188, 0.5781, 0.6875, 0.5938, 0.7188, 0.5938, 0.75, 0.5781, 0.75, 0.5781, 0.7188, 0.5781, 0.75, 0.5781, 0.7812, 0.5625, 0.7812, 0.5625, 0.75, 0.5938, 0.75, 0.5938, 0.7812, 0.5781, 0.7812, 0.5781, 0.75, 0.5938, 0.7812, 0.5938, 0.8125, 0.5781, 0.8125, 0.5781, 0.7812, 0.5781, 0.8125, 0.5781, 0.8438, 0.5625, 0.8438, 0.5625, 0.8125, 0.5938, 0.8125, 0.5938, 0.8438, 0.5781, 0.8438, 0.5781, 0.8125, 0.5938, 0.8438, 0.5938, 0.875, 0.5781, 0.875, 0.5781, 0.8438, 0.5781, 0.875, 0.5781, 0.9062, 0.5625, 0.9062, 0.5625, 0.875, 0.5938, 0.875, 0.5938, 0.9062, 0.5781, 0.9062, 0.5781, 0.875, 0.5938, 0.9062, 0.5938, 0.9375, 0.5781, 0.9375, 0.5781, 0.9062, 0.6094, 0.6875, 0.6094, 0.7188, 0.5938, 0.7188, 0.5938, 0.6875, 0.625, 0.6875, 0.625, 0.7188, 0.6094, 0.7188, 0.6094, 0.6875, 0.625, 0.7188, 0.625, 0.75, 0.6094, 0.75, 0.6094, 0.7188, 0.6094, 0.75, 0.6094, 0.7812, 0.5938, 0.7812, 0.5938, 0.75, 0.625, 0.75, 0.625, 0.7812, 0.6094, 0.7812, 0.6094, 0.75, 0.625, 0.7812, 0.625, 0.8125, 0.6094, 0.8125, 0.6094, 0.7812, 0.6094, 0.8125, 0.6094, 0.8438, 0.5938, 0.8438, 0.5938, 0.8125, 0.625, 0.8125, 0.625, 0.8438, 0.6094, 0.8438, 0.6094, 0.8125, 0.625, 0.8438, 0.625, 0.875, 0.6094, 0.875, 0.6094, 0.8438, 0.6094, 0.875, 0.6094, 0.9062, 0.5938, 0.9062, 0.5938, 0.875, 0.625, 0.875, 0.625, 0.9062, 0.6094, 0.9062, 0.6094, 0.875, 0.625, 0.9062, 0.625, 0.9375, 0.6094, 0.9375, 0.6094, 0.9062, 0.6094, 0.9375, 0.6016, 0.9688, 0.5938, 0.9375, 0.6094, 0.9375, 0.6172, 0.9688, 0.6016, 0.9688, 0.6172, 0.9688, 0.6094, 1.0, 0.6016, 0.9688, 0.6094, 0.5, 0.6094, 0.5312, 0.5938, 0.5312, 0.5938, 0.5, 0.625, 0.5, 0.625, 0.5312, 0.6094, 0.5312, 0.6094, 0.5, 0.625, 0.5312, 0.625, 0.5625, 0.6094, 0.5625, 0.6094, 0.5312, 0.6094, 0.5625, 0.6094, 0.5938, 0.5938, 0.5938, 0.5938, 0.5625, 0.625, 0.5625, 0.625, 0.5938, 0.6094, 0.5938, 0.6094, 0.5625, 0.625, 0.5938, 0.625, 0.625, 0.6094, 0.625, 0.6094, 0.5938, 0.6094, 0.625, 0.6094, 0.6562, 0.5938, 0.6562, 0.5938, 0.625, 0.625, 0.625, 0.625, 0.6563, 0.6094, 0.6562, 0.6094, 0.625, 0.625, 0.6563, 0.625, 0.6875, 0.6094, 0.6875, 0.6094, 0.6562, 0.6406, 0.9375, 0.6328, 0.9688, 0.625, 0.9375, 0.6406, 0.9375, 0.6484, 0.9688, 0.6328, 0.9688, 0.6484, 0.9688, 0.6406, 1.0, 0.6328, 0.9688, 0.6406, 0.5, 0.6406, 0.5312, 0.625, 0.5312, 0.625, 0.5, 0.6562, 0.5, 0.6562, 0.5312, 0.6406, 0.5312, 0.6406, 0.5, 0.6562, 0.5312, 0.6562, 0.5625, 0.6406, 0.5625, 0.6406, 0.5312, 0.6406, 0.5625, 0.6406, 0.5938, 0.625, 0.5938, 0.625, 0.5625, 0.6562, 0.5625, 0.6562, 0.5938, 0.6406, 0.5938, 0.6406, 0.5625, 0.6562, 0.5938, 0.6562, 0.625, 0.6406, 0.625, 0.6406, 0.5938, 0.6406, 0.625, 0.6406, 0.6562, 0.625, 0.6563, 0.625, 0.625, 0.6562, 0.625, 0.6562, 0.6562, 0.6406, 0.6562, 0.6406, 0.625, 0.6562, 0.6562, 0.6562, 0.6875, 0.6406, 0.6875, 0.6406, 0.6562, 0.6406, 0.6875, 0.6406, 0.7188, 0.625, 0.7188, 0.625, 0.6875, 0.6562, 0.6875, 0.6562, 0.7188, 0.6406, 0.7188, 0.6406, 0.6875, 0.6562, 0.7188, 0.6562, 0.75, 0.6406, 0.75, 0.6406, 0.7188, 0.6406, 0.75, 0.6406, 0.7812, 0.625, 0.7812, 0.625, 0.75, 0.6562, 0.75, 0.6562, 0.7812, 0.6406, 0.7812, 0.6406, 0.75, 0.6562, 0.7812, 0.6562, 0.8125, 0.6406, 0.8125, 0.6406, 0.7812, 0.6406, 0.8125, 0.6406, 0.8438, 0.625, 0.8438, 0.625, 0.8125, 0.6562, 0.8125, 0.6562, 0.8438, 0.6406, 0.8438, 0.6406, 0.8125, 0.6562, 0.8438, 0.6562, 0.875, 0.6406, 0.875, 0.6406, 0.8438, 0.6406, 0.875, 0.6406, 0.9062, 0.625, 0.9062, 0.625, 0.875, 0.6562, 0.875, 0.6562, 0.9062, 0.6406, 0.9062, 0.6406, 0.875, 0.6562, 0.9062, 0.6562, 0.9375, 0.6406, 0.9375, 0.6406, 0.9062, 0.6719, 0.75, 0.6719, 0.7812, 0.6562, 0.7812, 0.6562, 0.75, 0.6875, 0.75, 0.6875, 0.7812, 0.6719, 0.7812, 0.6719, 0.75, 0.6875, 0.7812, 0.6875, 0.8125, 0.6719, 0.8125, 0.6719, 0.7812, 0.6719, 0.8125, 0.6719, 0.8438, 0.6562, 0.8438, 0.6562, 0.8125, 0.6875, 0.8125, 0.6875, 0.8438, 0.6719, 0.8438, 0.6719, 0.8125, 0.6875, 0.8438, 0.6875, 0.875, 0.6719, 0.875, 0.6719, 0.8438, 0.6719, 0.875, 0.6719, 0.9062, 0.6562, 0.9062, 0.6562, 0.875, 0.6875, 0.875, 0.6875, 0.9062, 0.6719, 0.9062, 0.6719, 0.875, 0.6875, 0.9062, 0.6875, 0.9375, 0.6719, 0.9375, 0.6719, 0.9062, 0.6719, 0.9375, 0.6641, 0.9688, 0.6562, 0.9375, 0.6719, 0.9375, 0.6797, 0.9688, 0.6641, 0.9688, 0.6797, 0.9688, 0.6719, 1.0, 0.6641, 0.9688, 0.6719, 0.5, 0.6719, 0.5312, 0.6562, 0.5312, 0.6562, 0.5, 0.6875, 0.5, 0.6875, 0.5312, 0.6719, 0.5312, 0.6719, 0.5, 0.6875, 0.5312, 0.6875, 0.5625, 0.6719, 0.5625, 0.6719, 0.5312, 0.6719, 0.5625, 0.6719, 0.5938, 0.6562, 0.5938, 0.6562, 0.5625, 0.6875, 0.5625, 0.6875, 0.5938, 0.6719, 0.5938, 0.6719, 0.5625, 0.6875, 0.5938, 0.6875, 0.625, 0.6719, 0.625, 0.6719, 0.5938, 0.6719, 0.625, 0.6719, 0.6562, 0.6562, 0.6562, 0.6562, 0.625, 0.6875, 0.625, 0.6875, 0.6562, 0.6719, 0.6562, 0.6719, 0.625, 0.6875, 0.6562, 0.6875, 0.6875, 0.6719, 0.6875, 0.6719, 0.6562, 0.6719, 0.6875, 0.6719, 0.7188, 0.6562, 0.7188, 0.6562, 0.6875, 0.6875, 0.6875, 0.6875, 0.7188, 0.6719, 0.7188, 0.6719, 0.6875, 0.6875, 0.7188, 0.6875, 0.75, 0.6719, 0.75, 0.6719, 0.7188, 0.7031, 0.5625, 0.7031, 0.5938, 0.6875, 0.5938, 0.6875, 0.5625, 0.7188, 0.5625, 0.7188, 0.5938, 0.7031, 0.5938, 0.7031, 0.5625, 0.7188, 0.5938, 0.7188, 0.625, 0.7031, 0.625, 0.7031, 0.5938, 0.7031, 0.625, 0.7031, 0.6562, 0.6875, 0.6562, 0.6875, 0.625, 0.7188, 0.625, 0.7188, 0.6562, 0.7031, 0.6562, 0.7031, 0.625, 0.7188, 0.6562, 0.7188, 0.6875, 0.7031, 0.6875, 0.7031, 0.6562, 0.7031, 0.6875, 0.7031, 0.7188, 0.6875, 0.7188, 0.6875, 0.6875, 0.7188, 0.6875, 0.7188, 0.7188, 0.7031, 0.7188, 0.7031, 0.6875, 0.7188, 0.7188, 0.7188, 0.75, 0.7031, 0.75, 0.7031, 0.7188, 0.7031, 0.75, 0.7031, 0.7812, 0.6875, 0.7812, 0.6875, 0.75, 0.7188, 0.75, 0.7188, 0.7812, 0.7031, 0.7812, 0.7031, 0.75, 0.7188, 0.7812, 0.7188, 0.8125, 0.7031, 0.8125, 0.7031, 0.7812, 0.7031, 0.8125, 0.7031, 0.8438, 0.6875, 0.8438, 0.6875, 0.8125, 0.7188, 0.8125, 0.7188, 0.8438, 0.7031, 0.8438, 0.7031, 0.8125, 0.7188, 0.8438, 0.7188, 0.875, 0.7031, 0.875, 0.7031, 0.8438, 0.7031, 0.875, 0.7031, 0.9062, 0.6875, 0.9062, 0.6875, 0.875, 0.7188, 0.875, 0.7188, 0.9062, 0.7031, 0.9062, 0.7031, 0.875, 0.7188, 0.9062, 0.7188, 0.9375, 0.7031, 0.9375, 0.7031, 0.9062, 0.7031, 0.9375, 0.6953, 0.9688, 0.6875, 0.9375, 0.7031, 0.9375, 0.7109, 0.9688, 0.6953, 0.9688, 0.7109, 0.9688, 0.7031, 1.0, 0.6953, 0.9688, 0.7031, 0.5, 0.7031, 0.5312, 0.6875, 0.5312, 0.6875, 0.5, 0.7188, 0.5, 0.7188, 0.5312, 0.7031, 0.5312, 0.7031, 0.5, 0.7188, 0.5312, 0.7188, 0.5625, 0.7031, 0.5625, 0.7031, 0.5312, 0.7344, 0.9375, 0.7266, 0.9688, 0.7188, 0.9375, 0.7344, 0.9375, 0.7422, 0.9688, 0.7266, 0.9688, 0.7422, 0.9688, 0.7344, 1.0, 0.7266, 0.9688, 0.7344, 0.5, 0.7344, 0.5312, 0.7188, 0.5312, 0.7188, 0.5, 0.75, 0.5, 0.75, 0.5312, 0.7344, 0.5312, 0.7344, 0.5, 0.75, 0.5312, 0.75, 0.5625, 0.7344, 0.5625, 0.7344, 0.5312, 0.7344, 0.5625, 0.7344, 0.5938, 0.7188, 0.5938, 0.7188, 0.5625, 0.75, 0.5625, 0.75, 0.5938, 0.7344, 0.5938, 0.7344, 0.5625, 0.75, 0.5938, 0.75, 0.625, 0.7344, 0.625, 0.7344, 0.5938, 0.7344, 0.625, 0.7344, 0.6562, 0.7188, 0.6562, 0.7188, 0.625, 0.75, 0.625, 0.75, 0.6563, 0.7344, 0.6562, 0.7344, 0.625, 0.75, 0.6563, 0.75, 0.6875, 0.7344, 0.6875, 0.7344, 0.6562, 0.7344, 0.6875, 0.7344, 0.7188, 0.7188, 0.7188, 0.7188, 0.6875, 0.75, 0.6875, 0.75, 0.7188, 0.7344, 0.7188, 0.7344, 0.6875, 0.75, 0.7188, 0.75, 0.75, 0.7344, 0.75, 0.7344, 0.7188, 0.7344, 0.75, 0.7344, 0.7812, 0.7188, 0.7812, 0.7188, 0.75, 0.75, 0.75, 0.75, 0.7812, 0.7344, 0.7812, 0.7344, 0.75, 0.75, 0.7812, 0.75, 0.8125, 0.7344, 0.8125, 0.7344, 0.7812, 0.7344, 0.8125, 0.7344, 0.8438, 0.7188, 0.8438, 0.7188, 0.8125, 0.75, 0.8125, 0.75, 0.8438, 0.7344, 0.8438, 0.7344, 0.8125, 0.75, 0.8438, 0.75, 0.875, 0.7344, 0.875, 0.7344, 0.8438, 0.7344, 0.875, 0.7344, 0.9063, 0.7188, 0.9062, 0.7188, 0.875, 0.75, 0.875, 0.75, 0.9063, 0.7344, 0.9063, 0.7344, 0.875, 0.75, 0.9063, 0.75, 0.9375, 0.7344, 0.9375, 0.7344, 0.9063])
me_sphere.update()

# ---- objects
ob_light = bpy.data.objects.new('Light', light_light)
ob_camera = bpy.data.objects.new('Camera', cam_camera)
ob_sphere = bpy.data.objects.new('Sphere', me_sphere)

# ---- transforms, parenting, visibility, modifiers, constraints
ob_light.location = (4.076, 1.005, 5.904)
ob_light.rotation_euler = (0.6503, 0.05522, 1.866)
ob_light.lock_rotations_4d = False
ob_light.empty_display_type = 'ARROWS'
ob_light.color = (0.0, 0.0, 0.0, 0.0)
ob_light.lineart.crease_threshold = 0.0
ob_camera.location = (7.359, -6.926, 4.958)
ob_camera.rotation_euler = (1.109, 0.0, 0.8149)
ob_camera.lock_rotations_4d = False
ob_camera.empty_display_type = 'ARROWS'
ob_camera.color = (0.0, 0.0, 0.0, 0.0)
ob_camera.display_type = 'WIRE'
ob_camera.lineart.crease_threshold = 0.0
ob_sphere.location = (0.0, 0.0, 0.0)
_m = ob_sphere.modifiers.new('Displace', 'DISPLACE')
_m.strength = 0.8

# ---- collection membership
col_collection.objects.link(ob_light)
col_collection.objects.link(ob_camera)
col_collection.objects.link(ob_sphere)

# ---- scene / render settings (as saved in the file)
scene.camera = ob_camera
scene.frame_start = 1; scene.frame_end = 250; scene.frame_set(1)
scene.render.engine = 'BLENDER_EEVEE_NEXT'
scene.cycles.sampling_pattern = 'TABULATED_SOBOL'
scene.view_settings.view_transform = 'Filmic'
bpy.context.view_layer.update()

